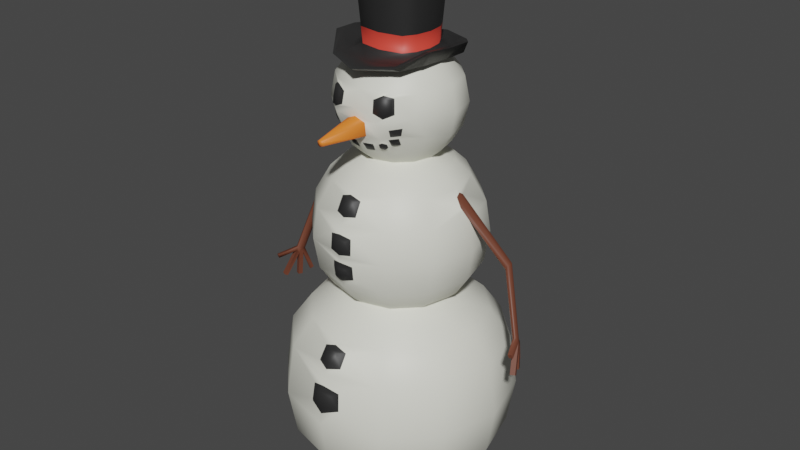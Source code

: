 # Source: snowman.blend  (saved by Blender 2.82.7; exported with 4.5.12 LTS)
import bpy
from mathutils import Matrix  # noqa: F401  (used for matrix-valued properties, if any)

bpy.ops.wm.read_factory_settings(use_empty=True)
scene = bpy.context.scene
scene.name = 'Scene'

# ---- collections
col_collection = bpy.data.collections.new('Collection'); scene.collection.children.link(col_collection)

# ---- materials (node trees are filled in below, after node groups)
mat_material_001 = bpy.data.materials.new('Material.001')
mat_material_001.use_transparent_shadow = False
mat_material_002 = bpy.data.materials.new('Material.002')
mat_material_002.use_transparent_shadow = False
mat_material_003 = bpy.data.materials.new('Material.003')
mat_material_003.use_transparent_shadow = False
mat_material_004 = bpy.data.materials.new('Material.004')
mat_material_004.use_transparent_shadow = False
mat_material_005 = bpy.data.materials.new('Material.005')
mat_material_005.use_transparent_shadow = False

# ---- node groups
ng_auto_smooth = bpy.data.node_groups.new('Auto Smooth', 'GeometryNodeTree')
_s = ng_auto_smooth.interface.new_socket(name='Geometry', in_out='OUTPUT', socket_type='NodeSocketGeometry')
_s = ng_auto_smooth.interface.new_socket(name='Geometry', in_out='INPUT', socket_type='NodeSocketGeometry')
_s = ng_auto_smooth.interface.new_socket(name='Angle', in_out='INPUT', socket_type='NodeSocketFloat')
_s.subtype = 'ANGLE'
_s.min_value = 0.0
_s.max_value = 3.142
ng_auto_smooth.is_modifier = True
_N = ng_auto_smooth.nodes; _L = ng_auto_smooth.links
n0 = _N.new('NodeGroupOutput'); n0.name = 'Group Output'; n0.location = (480, -100)
n1 = _N.new('NodeGroupInput'); n1.name = 'Group Input'; n1.location = (-420, -300)
n2 = _N.new('NodeGroupInput'); n2.name = 'Group Input.001'; n2.location = (-60, -100)
n3 = _N.new('GeometryNodeSetShadeSmooth'); n3.name = 'Set Shade Smooth'; n3.location = (120, -100)
n3.domain = 'EDGE'
n4 = _N.new('GeometryNodeSetShadeSmooth'); n4.name = 'Set Shade Smooth.001'; n4.location = (300, -100)
n5 = _N.new('GeometryNodeInputMeshEdgeAngle'); n5.name = 'Edge Angle'; n5.location = (-420, -220)
n6 = _N.new('GeometryNodeInputEdgeSmooth'); n6.name = 'Is Edge Smooth'; n6.location = (-60, -160)
n7 = _N.new('GeometryNodeInputShadeSmooth'); n7.name = 'Is Face Smooth'; n7.location = (-240, -340)
n8 = _N.new('FunctionNodeBooleanMath'); n8.name = 'Boolean Math'; n8.location = (-60, -220)
n9 = _N.new('FunctionNodeCompare'); n9.name = 'Compare'; n9.location = (-240, -180)
n9.operation = 'LESS_EQUAL'
_L.new(n5.outputs[0], n9.inputs[0])
_L.new(n4.outputs[0], n0.inputs[0])
_L.new(n1.outputs[1], n9.inputs[1])
_L.new(n9.outputs[0], n8.inputs[0])
_L.new(n7.outputs[0], n8.inputs[1])
_L.new(n2.outputs[0], n3.inputs[0])
_L.new(n6.outputs[0], n3.inputs[1])
_L.new(n3.outputs[0], n4.inputs[0])
_L.new(n8.outputs[0], n3.inputs[2])
n0.is_active_output = True

# ---- material node trees
mat_material_001.use_nodes = True; mat_material_001.node_tree.nodes.clear()
_N = mat_material_001.node_tree.nodes; _L = mat_material_001.node_tree.links
n0 = _N.new('ShaderNodeOutputMaterial'); n0.name = 'Material Output'; n0.location = (300, 300)
n1 = _N.new('ShaderNodeBsdfPrincipled'); n1.name = 'Principled BSDF'; n1.location = (10, 300)
n1.distribution = 'GGX'
n1.subsurface_method = 'BURLEY'
n1.inputs[0].default_value = (0.8696, 0.8714, 0.7665, 1.0)
n1.inputs[3].default_value = 1.45
n1.inputs[27].default_value = (0.0, 0.0, 0.0, 1.0)
n1.inputs[28].default_value = 1.0
_L.new(n1.outputs[0], n0.inputs[0])
n0.is_active_output = True
mat_material_002.use_nodes = True; mat_material_002.node_tree.nodes.clear()
_N = mat_material_002.node_tree.nodes; _L = mat_material_002.node_tree.links
n0 = _N.new('ShaderNodeOutputMaterial'); n0.name = 'Material Output'; n0.location = (300, 300)
n1 = _N.new('ShaderNodeBsdfPrincipled'); n1.name = 'Principled BSDF'; n1.location = (10, 300)
n1.distribution = 'GGX'
n1.subsurface_method = 'BURLEY'
n1.inputs[0].default_value = (0.02342, 0.02342, 0.02342, 1.0)
n1.inputs[3].default_value = 1.45
n1.inputs[27].default_value = (0.0, 0.0, 0.0, 1.0)
n1.inputs[28].default_value = 1.0
_L.new(n1.outputs[0], n0.inputs[0])
n0.is_active_output = True
mat_material_003.use_nodes = True; mat_material_003.node_tree.nodes.clear()
_N = mat_material_003.node_tree.nodes; _L = mat_material_003.node_tree.links
n0 = _N.new('ShaderNodeOutputMaterial'); n0.name = 'Material Output'; n0.location = (300, 300)
n1 = _N.new('ShaderNodeBsdfPrincipled'); n1.name = 'Principled BSDF'; n1.location = (10, 300)
n1.distribution = 'GGX'
n1.subsurface_method = 'BURLEY'
n1.inputs[0].default_value = (0.9402, 0.2187, 0.03089, 1.0)
n1.inputs[3].default_value = 1.45
n1.inputs[27].default_value = (0.0, 0.0, 0.0, 1.0)
n1.inputs[28].default_value = 1.0
_L.new(n1.outputs[0], n0.inputs[0])
n0.is_active_output = True
mat_material_004.use_nodes = True; mat_material_004.node_tree.nodes.clear()
_N = mat_material_004.node_tree.nodes; _L = mat_material_004.node_tree.links
n0 = _N.new('ShaderNodeOutputMaterial'); n0.name = 'Material Output'; n0.location = (300, 300)
n1 = _N.new('ShaderNodeBsdfPrincipled'); n1.name = 'Principled BSDF'; n1.location = (10, 300)
n1.distribution = 'GGX'
n1.subsurface_method = 'BURLEY'
n1.inputs[0].default_value = (0.8, 0.06006, 0.03998, 1.0)
n1.inputs[3].default_value = 1.45
n1.inputs[27].default_value = (0.0, 0.0, 0.0, 1.0)
n1.inputs[28].default_value = 1.0
_L.new(n1.outputs[0], n0.inputs[0])
n0.is_active_output = True
mat_material_005.use_nodes = True; mat_material_005.node_tree.nodes.clear()
_N = mat_material_005.node_tree.nodes; _L = mat_material_005.node_tree.links
n0 = _N.new('ShaderNodeOutputMaterial'); n0.name = 'Material Output'; n0.location = (300, 300)
n1 = _N.new('ShaderNodeBsdfPrincipled'); n1.name = 'Principled BSDF'; n1.location = (10, 300)
n1.distribution = 'GGX'
n1.subsurface_method = 'BURLEY'
n1.inputs[0].default_value = (0.1573, 0.0492, 0.02744, 1.0)
n1.inputs[3].default_value = 1.45
n1.inputs[27].default_value = (0.0, 0.0, 0.0, 1.0)
n1.inputs[28].default_value = 1.0
_L.new(n1.outputs[0], n0.inputs[0])
n0.is_active_output = True

# ---- world
world_world = bpy.data.worlds.new('World'); scene.world = world_world
world_world.use_nodes = True; world_world.node_tree.nodes.clear()
_N = world_world.node_tree.nodes; _L = world_world.node_tree.links
n0 = _N.new('ShaderNodeOutputWorld'); n0.name = 'World Output'; n0.location = (300, 300)
n1 = _N.new('ShaderNodeBackground'); n1.name = 'Background'; n1.location = (10, 300)
n1.inputs[0].default_value = (0.05088, 0.05088, 0.05088, 1.0)
_L.new(n1.outputs[0], n0.inputs[0])
n0.is_active_output = True
world_world.color = (0.05088, 0.05088, 0.05088)
world_world.use_sun_shadow = False
world_world.sun_shadow_jitter_overblur = 0.0

# ---- meshes
me_sphere_002 = bpy.data.meshes.new('Sphere.002')
me_sphere_002.from_pydata([(0.0832, 0.2873, -0.1441), (0.1298, 0.2126, -0.2249), (0.1592, 0.1318, -0.2757), (0.1705, -0.0205, -0.2953), (0.1592, -0.1565, -0.2757), (0.1218, -0.2513, -0.211), (0.07894, -0.3, -0.1367), (0.1457, 0.2863, -0.08103), (0.2249, 0.2126, -0.1298), (0.2757, 0.1318, -0.1592), (0.2953, -0.0205, -0.1705), (0.2757, -0.1565, -0.1592), (0.211, -0.2513, -0.1218), (0.1367, -0.3, -0.07894), (0.1664, 0.2873, -1.084e-06), (0.2597, 0.2126, -8.149e-07), (0.3183, 0.1318, -5.151e-07), (0.3409, -0.0205, 2.756e-08), (0.3183, -0.1565, 5.287e-07), (0.2436, -0.2513, 8.616e-07), (0.1579, -0.3, 1.034e-06), (0.1441, 0.2873, 0.0832), (0.2249, 0.2126, 0.1298), (0.2757, 0.1318, 0.1592), (0.2953, -0.0205, 0.1705), (0.2757, -0.1565, 0.1592), (0.211, -0.2513, 0.1218), (0.1367, -0.3, 0.07895), (0.0832, 0.2873, 0.1441), (0.1298, 0.2126, 0.2249), (0.1592, 0.1318, 0.2757), (0.1705, -0.02049, 0.2953), (0.1592, -0.1565, 0.2757), (0.1218, -0.2513, 0.211), (0.07894, -0.3, 0.1367), (0.05757, -0.308, -0.09971), (0.09971, -0.308, -0.05757), (0.1151, -0.308, 1.062e-06), (0.09971, -0.308, 0.05757), (0.05757, -0.308, 0.09971), (-0.05757, -0.308, 0.09971), (-0.09971, -0.308, 0.05757), (-0.1151, -0.308, 1.057e-06), (-0.09971, -0.308, -0.05757), (-0.05757, -0.308, -0.09971), (0.06477, 0.961, -0.09987), (0.08405, 0.902, -0.1456), (0.09097, 0.8323, -0.1576), (0.08344, 0.7653, -0.1445), (0.05294, 0.6912, -0.0917), (0.107, 0.961, -0.05766), (0.1456, 0.902, -0.08405), (0.1576, 0.8323, -0.09098), (0.1445, 0.7653, -0.08344), (0.0917, 0.6912, -0.05295), (0.1224, 0.9651, -3.519e-06), (0.1681, 0.902, -3.285e-06), (0.1819, 0.8323, -3.038e-06), (0.1669, 0.7653, -2.792e-06), (0.1059, 0.6912, -2.534e-06), (0.107, 0.961, 0.05765), (0.09512, 0.889, 0.1361), (0.09855, 0.8477, 0.14), (0.1497, 0.778, 0.06885), (0.0917, 0.6912, 0.05294), (0.06474, 0.9526, 0.09986), (0.07403, 0.8966, 0.1533), (0.06521, 0.8271, 0.1724), (0.03845, 0.7582, 0.1526), (0.05294, 0.6912, 0.0917), (0.07584, 0.6633, -0.1314), (0.09604, 0.6256, -0.1664), (0.1175, 0.5509, -0.2035), (0.1245, 0.4614, -0.2156), (0.117, 0.3695, -0.2026), (0.1314, 0.6633, -0.07584), (0.2006, 0.6083, -0.01376), (0.214, 0.5816, -0.01436), (0.2156, 0.4614, -0.1245), (0.2026, 0.3695, -0.117), (0.1517, 0.6633, -2.437e-06), (0.2489, 0.4614, -1.704e-06), (0.2339, 0.3695, -1.366e-06), (0.1314, 0.6633, 0.07584), (0.2156, 0.4614, 0.1245), (0.2026, 0.3695, 0.117), (0.07584, 0.6633, 0.1314), (0.09604, 0.6256, 0.1663), (0.1175, 0.5509, 0.2035), (0.1245, 0.4614, 0.2156), (0.117, 0.3695, 0.2026), (0.09803, 0.3135, -0.1698), (0.1708, 0.3128, -0.09663), (0.1698, 0.3135, 0.09803), (0.1961, 0.3135, -3.693e-06), (0.09803, 0.3135, 0.1698), (0.06798, 0.7174, -0.1178), (0.1177, 0.7174, -0.06798), (0.136, 0.7174, -2.624e-06), (0.1061, 0.7176, 0.07929), (0.03568, 0.7381, 0.1413), (0.07533, 0.9587, -0.1545), (0.1378, 0.9599, -0.08578), (0.1414, 0.9623, -0.007289), (0.1318, 0.9623, 0.0712), (0.1064, 0.9587, 0.1287), (0.08645, 0.9657, -0.1666), (0.1449, 0.9875, -0.09366), (0.1614, 0.9981, -0.007289), (0.1539, 1.002, 0.07045), (0.09902, 0.9657, 0.1453), (0.07948, 0.9722, -0.1544), (0.1393, 0.9902, -0.07988), (0.1527, 0.999, -0.007289), (0.1388, 1.001, 0.06899), (0.09808, 0.9719, 0.1358), (0.07338, 0.963, -0.1287), (0.1326, 0.963, -0.0704), (0.1391, 0.9763, -0.007289), (0.1255, 0.963, 0.06178), (0.09689, 0.963, 0.09952), (0.06442, 0.9809, -0.08518), (0.08425, 0.9809, -0.05226), (0.0915, 0.9809, -0.007289), (0.08425, 0.9809, 0.03768), (0.06442, 0.9809, 0.07061), (0.07923, 1.223, -0.102), (0.09988, 1.223, -0.06196), (0.1074, 1.223, -0.007289), (0.09988, 1.223, 0.04738), (0.07923, 1.223, 0.08741), (0.06717, 1.026, 0.07372), (0.08714, 1.026, 0.03948), (0.09445, 1.026, -0.007289), (0.08714, 1.026, -0.05406), (0.06717, 1.026, -0.0883), (0.1395, 0.9003, 0.09559), (0.1382, 0.8388, 0.1158), (0.0772, 0.8365, 0.1604), (0.08311, 0.9018, 0.1445), (0.05071, 0.8483, 0.1676), (0.04834, 0.8824, 0.1614), (0.07767, 0.8921, 0.1592), (0.08244, 0.8446, 0.1674), (0.05812, 0.8809, 0.1666), (0.06001, 0.8538, 0.1716), (0.09384, 0.886, 0.1446), (0.09801, 0.8523, 0.1498), (0.02842, 0.8198, 0.1721), (0.02903, 0.7832, 0.1684), (0.008652, 0.8036, 0.3039), (0.008823, 0.7933, 0.3029), (0.06058, 0.7762, 0.1519), (0.06756, 0.7181, 0.1166), (0.009472, 0.7581, 0.1605), (0.01126, 0.7356, 0.1455), (0.03081, 0.6116, 0.1954), (0.03163, 0.5733, 0.2166), (0.01959, 0.6116, 0.2098), (0.02016, 0.5854, 0.2243), (0.03277, 0.5188, 0.2381), (0.03401, 0.4725, 0.2417), (0.02272, 0.5124, 0.2491), (0.02326, 0.4821, 0.2514), (0.01768, 0.7526, 0.1591), (0.0197, 0.7412, 0.1511), (0.03455, 0.7526, 0.1546), (0.03282, 0.7412, 0.1476), (0.09921, 0.7795, 0.1239), (0.07876, 0.7764, 0.1407), (0.0975, 0.7591, 0.1136), (0.07974, 0.7582, 0.1299), (0.06194, 0.7644, 0.1456), (0.06025, 0.7416, 0.1318), (0.05281, 0.7596, 0.1479), (0.0508, 0.7482, 0.1417), (0.07158, 0.7609, 0.1375), (0.07046, 0.7507, 0.1315), (0.09583, 0.7707, 0.1298), (0.08671, 0.7696, 0.1366), (0.09508, 0.7618, 0.1253), (0.0874, 0.7613, 0.1325), (0.06477, 0.757, 0.1469), (0.06321, 0.745, 0.1382), (0.05957, 0.7545, 0.1479), (0.05836, 0.7483, 0.1443), (0.06974, 0.7554, 0.1418), (0.06936, 0.7495, 0.1389), (0.1126, 0.8113, 0.126), (0.1074, 0.7897, 0.1249), (0.08687, 0.8065, 0.1493), (0.08498, 0.7857, 0.1408), (0.1099, 0.8038, 0.1299), (0.107, 0.7919, 0.1292), (0.09573, 0.8012, 0.1427), (0.09468, 0.7897, 0.138), (0.199, 0.6171, -2.265e-06), (0.235, 0.5509, -2.023e-06), (0.2009, 0.6084, 0.01228), (0.2141, 0.5821, 0.01283), (0.03597, 0.1878, 0.2707), (0.03723, 0.1509, 0.2959), (0.0197, 0.1916, 0.291), (0.02018, 0.1677, 0.3075), (0.04411, 0.08182, 0.3128), (0.048, 0.02954, 0.3195), (0.03068, 0.07573, 0.3291), (0.03262, 0.03789, 0.3342), (0.03201, 0.4354, 0.2343), (0.03131, 0.3945, 0.2298), (0.01945, 0.4284, 0.2477), (0.01915, 0.3984, 0.244), (0.1663, 0.6256, -0.09604), (0.2035, 0.5509, -0.1175), (0.1921, 0.6256, -2.298e-06), (0.2219, 0.575, -2.111e-06), (0.1663, 0.6256, 0.09604), (0.2035, 0.5509, 0.1175), (0.3453, 0.442, -0.04154), (0.3335, 0.4214, -0.03045), (0.3358, 0.4348, -0.04914), (0.3296, 0.424, -0.04393), (0.3439, 0.4411, -0.02862), (0.3383, 0.4308, -0.02264), (0.409, 0.2365, -0.0006563), (0.394, 0.2357, 0.005369), (0.4031, 0.2358, -0.01173), (0.3895, 0.2349, -0.006779), (0.4106, 0.2455, 0.007938), (0.3977, 0.2448, 0.01369), (0.4272, 0.1661, 0.03537), (0.413, 0.1654, 0.0411), (0.4296, 0.1717, 0.04477), (0.4167, 0.171, 0.05052), (0.4129, 0.1609, 0.002616), (0.4008, 0.1603, 0.007515), (0.4085, 0.1603, -0.009017), (0.3949, 0.1594, -0.00407), (0.3942, 0.2565, 0.0113), (0.4023, 0.2583, 0.007092), (0.4034, 0.2537, -0.003959), (0.3943, 0.252, -0.0135), (0.3869, 0.2502, 0.003496), (0.3857, 0.25, -0.01013), (0.4192, 0.244, 0.06942), (0.4213, 0.2333, 0.06533), (0.4309, 0.234, 0.06142), (0.4284, 0.2455, 0.06589), (0.3932, 0.1679, -0.03348), (0.3859, 0.1674, -0.03049), (0.3801, 0.1747, -0.03838), (0.3868, 0.1756, -0.04169), (0.0, 0.2126, -0.2597), (0.0, -0.1565, -0.3183), (0.0, -0.2513, -0.2436), (0.0, -0.3, -0.1579), (-0.0832, 0.2873, -0.1441), (-0.1298, 0.2126, -0.2249), (-0.1592, 0.1318, -0.2757), (-0.1705, -0.0205, -0.2953), (-0.1592, -0.1565, -0.2757), (-0.1218, -0.2513, -0.211), (-0.07894, -0.3, -0.1367), (-0.1457, 0.2863, -0.08103), (-0.2249, 0.2126, -0.1298), (-0.2757, 0.1318, -0.1592), (-0.2953, -0.0205, -0.1705), (-0.2757, -0.1565, -0.1592), (-0.211, -0.2513, -0.1218), (-0.1367, -0.3, -0.07894), (-0.1664, 0.2873, -1.084e-06), (-0.2597, 0.2126, -8.149e-07), (-0.3183, 0.1318, -5.151e-07), (-0.3409, -0.0205, 2.756e-08), (-0.3183, -0.1565, 5.287e-07), (-0.2436, -0.2513, 8.616e-07), (-0.1579, -0.3, 1.034e-06), (-0.1441, 0.2873, 0.0832), (-0.2249, 0.2126, 0.1298), (-0.2757, 0.1318, 0.1592), (-0.2953, -0.0205, 0.1705), (-0.2757, -0.1565, 0.1592), (-0.211, -0.2513, 0.1218), (-0.1367, -0.3, 0.07895), (-0.0832, 0.2873, 0.1441), (-0.1298, 0.2126, 0.2249), (-0.1592, 0.1318, 0.2757), (-0.1705, -0.02049, 0.2953), (-0.1592, -0.1565, 0.2757), (-0.1218, -0.2513, 0.211), (-0.07894, -0.3, 0.1367), (0.0, 0.2873, 0.1664), (0.0, 0.2126, 0.2597), (0.0, 0.1318, 0.3183), (0.0, -0.02049, 0.3409), (0.0, -0.1565, 0.3183), (0.0, -0.2513, 0.2436), (0.0, -0.3, 0.1579), (0.0, -0.308, -0.1151), (0.0, 0.2873, -0.1664), (0.0, 0.1318, -0.3183), (0.0, -0.0205, -0.3409), (-0.05757, -0.308, -0.09971), (-0.09971, -0.308, -0.05757), (-0.1151, -0.308, 1.062e-06), (-0.09971, -0.308, 0.05757), (-0.05757, -0.308, 0.09971), (0.0, -0.308, 0.1151), (0.05757, -0.308, 0.09971), (0.09971, -0.308, 0.05757), (0.1151, -0.308, 1.057e-06), (0.09971, -0.308, -0.05757), (0.05757, -0.308, -0.09971), (0.0, 0.961, -0.1153), (0.0, 0.7653, -0.1669), (0.0, 0.6912, -0.1059), (-0.06477, 0.961, -0.09987), (-0.08405, 0.902, -0.1456), (-0.09097, 0.8323, -0.1576), (-0.08344, 0.7653, -0.1445), (-0.05294, 0.6912, -0.0917), (-0.107, 0.961, -0.05766), (-0.1456, 0.902, -0.08405), (-0.1576, 0.8323, -0.09098), (-0.1445, 0.7653, -0.08344), (-0.0917, 0.6912, -0.05295), (-0.1224, 0.9651, -3.519e-06), (-0.1681, 0.902, -3.285e-06), (-0.1819, 0.8323, -3.038e-06), (-0.1669, 0.7653, -2.792e-06), (-0.1059, 0.6912, -2.534e-06), (-0.107, 0.961, 0.05765), (-0.09512, 0.889, 0.1361), (-0.09855, 0.8477, 0.14), (-0.1497, 0.778, 0.06885), (-0.0917, 0.6912, 0.05294), (-0.06474, 0.9526, 0.09986), (-0.07403, 0.8966, 0.1533), (-0.06521, 0.8271, 0.1724), (-0.03845, 0.7582, 0.1526), (-0.05294, 0.6912, 0.0917), (0.0, 0.9499, 0.1153), (0.0, 0.902, 0.1625), (0.0, 0.8553, 0.1763), (0.0, 0.7653, 0.1669), (0.0, 0.6912, 0.1059), (0.0, 0.902, -0.1681), (0.0, 0.8323, -0.1819), (0.0, 0.6256, -0.1921), (0.0, 0.3695, -0.234), (-0.07584, 0.6633, -0.1314), (-0.09604, 0.6256, -0.1664), (-0.1175, 0.5509, -0.2035), (-0.1245, 0.4614, -0.2156), (-0.117, 0.3695, -0.2026), (-0.1314, 0.6633, -0.07584), (-0.2006, 0.6083, -0.01376), (-0.214, 0.5816, -0.01436), (-0.2156, 0.4614, -0.1245), (-0.2026, 0.3695, -0.117), (-0.1517, 0.6633, -2.437e-06), (-0.2489, 0.4614, -1.704e-06), (-0.2339, 0.3695, -1.366e-06), (-0.1314, 0.6633, 0.07584), (-0.2156, 0.4614, 0.1245), (-0.2026, 0.3695, 0.117), (-0.07584, 0.6633, 0.1314), (-0.09604, 0.6256, 0.1663), (-0.1175, 0.5509, 0.2035), (-0.1245, 0.4614, 0.2156), (-0.117, 0.3695, 0.2026), (0.0, 0.6633, 0.1517), (0.0, 0.6256, 0.1921), (0.0, 0.5509, 0.235), (0.0, 0.4614, 0.2489), (0.0, 0.3695, 0.2339), (0.0, 0.6633, -0.1517), (0.0, 0.5509, -0.235), (0.0, 0.4614, -0.2489), (0.0, 0.3135, 0.1961), (0.0, 0.3135, -0.1961), (-0.09803, 0.3135, -0.1698), (-0.1708, 0.3128, -0.09663), (-0.1698, 0.3135, 0.09803), (-0.1961, 0.3135, -3.693e-06), (-0.09803, 0.3135, 0.1698), (0.0, 0.7174, -0.136), (-0.06798, 0.7174, -0.1178), (-0.1177, 0.7174, -0.06798), (-0.136, 0.7174, -2.624e-06), (-0.1061, 0.7176, 0.07929), (-0.03568, 0.7381, 0.1413), (0.0, 0.7174, 0.136), (0.0, 0.9587, -0.1813), (-0.07533, 0.9587, -0.1545), (-0.1378, 0.9599, -0.08578), (-0.1414, 0.9623, -0.007289), (-0.1318, 0.9623, 0.0712), (-0.1064, 0.9587, 0.1287), (0.0, 0.95, 0.1711), (0.0, 0.9657, -0.1971), (-0.08645, 0.9657, -0.1666), (-0.1449, 0.9875, -0.09366), (-0.1614, 0.9981, -0.007289), (-0.1539, 1.002, 0.07045), (-0.09902, 0.9657, 0.1453), (0.0, 0.9571, 0.1869), (0.0, 0.9682, -0.1803), (-0.07948, 0.9722, -0.1544), (-0.1393, 0.9902, -0.07988), (-0.1527, 0.999, -0.007289), (-0.1388, 1.001, 0.06899), (-0.09808, 0.9719, 0.1358), (0.0, 0.9616, 0.1802), (0.0, 0.967, -0.1625), (-0.07338, 0.963, -0.1287), (-0.1326, 0.963, -0.0704), (-0.1391, 0.9763, -0.007289), (-0.1255, 0.963, 0.06178), (-0.09689, 0.963, 0.09952), (0.0, 0.9638, 0.1343), (0.0, 0.9809, -0.09723), (-0.06442, 0.9809, -0.08518), (-0.08425, 0.9809, -0.05226), (-0.0915, 0.9809, -0.007289), (-0.08425, 0.9809, 0.03768), (-0.06442, 0.9809, 0.07061), (0.0, 0.9809, 0.08266), (0.0, 1.223, -0.1166), (-0.07923, 1.223, -0.102), (-0.09988, 1.223, -0.06196), (-0.1074, 1.223, -0.007289), (-0.09988, 1.223, 0.04738), (-0.07923, 1.223, 0.08741), (0.0, 1.223, 0.1021), (-0.06717, 1.026, 0.07372), (-0.08714, 1.026, 0.03948), (-0.09445, 1.026, -0.007289), (-0.08714, 1.026, -0.05406), (-0.06717, 1.026, -0.0883), (0.0, 1.026, -0.1008), (0.0, 1.026, 0.08625), (-0.1395, 0.9003, 0.09559), (-0.1382, 0.8388, 0.1158), (-0.0772, 0.8365, 0.1604), (-0.08311, 0.9018, 0.1445), (-0.05071, 0.8483, 0.1676), (-0.04834, 0.8824, 0.1614), (-0.07767, 0.8921, 0.1592), (-0.08244, 0.8446, 0.1674), (-0.05812, 0.8809, 0.1666), (-0.06001, 0.8538, 0.1716), (-0.09384, 0.886, 0.1446), (-0.09801, 0.8523, 0.1498), (-0.02842, 0.8198, 0.1721), (-0.02903, 0.7832, 0.1684), (0.0, 0.8321, 0.1762), (0.0, 0.778, 0.1696), (-0.008652, 0.8036, 0.3039), (-0.008823, 0.7933, 0.3029), (0.0, 0.8081, 0.3063), (0.0, 0.7902, 0.3048), (-0.06058, 0.7762, 0.1519), (-0.06756, 0.7181, 0.1166), (-0.009472, 0.7581, 0.1605), (-0.01126, 0.7356, 0.1455), (-0.03081, 0.6116, 0.1954), (-0.03163, 0.5733, 0.2166), (0.0, 0.6224, 0.1978), (0.0, 0.569, 0.2276), (-0.01959, 0.6116, 0.2098), (-0.02016, 0.5854, 0.2243), (0.0, 0.619, 0.2114), (0.0, 0.5825, 0.2318), (-0.03277, 0.5188, 0.2381), (-0.03401, 0.4725, 0.2417), (0.0, 0.5257, 0.2435), (0.0, 0.4669, 0.2489), (-0.02272, 0.5124, 0.2491), (-0.02326, 0.4821, 0.2514), (0.0, 0.5169, 0.2526), (0.0, 0.4785, 0.2562), (-0.01768, 0.7526, 0.1591), (-0.0197, 0.7412, 0.1511), (-0.03455, 0.7526, 0.1546), (-0.03282, 0.7412, 0.1476), (-0.09921, 0.7795, 0.1239), (-0.07876, 0.7764, 0.1407), (-0.0975, 0.7591, 0.1136), (-0.07974, 0.7582, 0.1299), (-0.06194, 0.7644, 0.1456), (-0.06025, 0.7416, 0.1318), (-0.05281, 0.7596, 0.1479), (-0.0508, 0.7482, 0.1417), (-0.07158, 0.7609, 0.1375), (-0.07046, 0.7507, 0.1315), (-0.09583, 0.7707, 0.1298), (-0.08671, 0.7696, 0.1366), (-0.09508, 0.7618, 0.1253), (-0.0874, 0.7613, 0.1325), (-0.06477, 0.757, 0.1469), (-0.06321, 0.745, 0.1382), (-0.05957, 0.7545, 0.1479), (-0.05836, 0.7483, 0.1443), (-0.06974, 0.7554, 0.1418), (-0.06936, 0.7495, 0.1389), (-0.1126, 0.8113, 0.126), (-0.1074, 0.7897, 0.1249), (-0.08687, 0.8065, 0.1493), (-0.08498, 0.7857, 0.1408), (-0.1099, 0.8038, 0.1299), (-0.107, 0.7919, 0.1292), (-0.09573, 0.8012, 0.1427), (-0.09468, 0.7897, 0.138), (-0.199, 0.6171, -2.265e-06), (-0.235, 0.5509, -2.023e-06), (-0.2009, 0.6084, 0.01228), (-0.2141, 0.5821, 0.01283), (-0.03597, 0.1878, 0.2707), (-0.03723, 0.1509, 0.2959), (0.0, 0.2012, 0.2715), (0.0, 0.1438, 0.3115), (-0.0197, 0.1916, 0.291), (-0.02018, 0.1677, 0.3075), (0.0, 0.1976, 0.2917), (0.0, 0.1658, 0.3138), (-0.04411, 0.08182, 0.3128), (-0.048, 0.02954, 0.3195), (0.0, 0.09653, 0.3247), (0.0, 0.01188, 0.3372), (-0.03068, 0.07573, 0.3291), (-0.03262, 0.03789, 0.3342), (0.0, 0.08306, 0.335), (0.0, 0.02909, 0.343), (-0.03201, 0.4354, 0.2343), (-0.03131, 0.3945, 0.2298), (0.0, 0.4434, 0.2453), (0.0, 0.3853, 0.2374), (-0.01945, 0.4284, 0.2477), (-0.01915, 0.3984, 0.244), (0.0, 0.4319, 0.2525), (0.0, 0.3944, 0.2473), (-0.1663, 0.6256, -0.09604), (-0.2035, 0.5509, -0.1175), (-0.1921, 0.6256, -2.298e-06), (-0.2219, 0.575, -2.111e-06), (-0.1663, 0.6256, 0.09604), (-0.2035, 0.5509, 0.1175), (-0.3453, 0.442, -0.04154), (-0.3335, 0.4214, -0.03045), (-0.3358, 0.4348, -0.04914), (-0.3296, 0.424, -0.04393), (-0.3439, 0.4411, -0.02862), (-0.3383, 0.4308, -0.02264), (-0.409, 0.2365, -0.0006563), (-0.394, 0.2357, 0.005369), (-0.4031, 0.2358, -0.01173), (-0.3895, 0.2349, -0.006779), (-0.4106, 0.2455, 0.007938), (-0.3977, 0.2448, 0.01369), (-0.4272, 0.1661, 0.03537), (-0.413, 0.1654, 0.0411), (-0.4296, 0.1717, 0.04477), (-0.4167, 0.171, 0.05052), (-0.4129, 0.1609, 0.002616), (-0.4008, 0.1603, 0.007515), (-0.4085, 0.1603, -0.009017), (-0.3949, 0.1594, -0.00407), (-0.3942, 0.2565, 0.0113), (-0.4023, 0.2583, 0.007092), (-0.4034, 0.2537, -0.003959), (-0.3943, 0.252, -0.0135), (-0.3869, 0.2502, 0.003496), (-0.3857, 0.25, -0.01013), (-0.4192, 0.244, 0.06942), (-0.4213, 0.2333, 0.06533), (-0.4309, 0.234, 0.06142), (-0.4284, 0.2455, 0.06589), (-0.3932, 0.1679, -0.03348), (-0.3859, 0.1674, -0.03049), (-0.3801, 0.1747, -0.03838), (-0.3868, 0.1756, -0.04169)], [], [(253, 301, 3, 4), (300, 252, 1, 2), (254, 253, 4, 5), (301, 300, 2, 3), (252, 299, 0, 1), (255, 254, 5, 6), (34, 297, 307, 39), (5, 4, 11, 12), (3, 2, 9, 10), (1, 0, 7, 8), (6, 5, 12, 13), (4, 3, 10, 11), (2, 1, 8, 9), (8, 7, 14, 15), (13, 12, 19, 20), (11, 10, 17, 18), (9, 8, 15, 16), (12, 11, 18, 19), (10, 9, 16, 17), (20, 19, 26, 27), (18, 17, 24, 25), (16, 15, 22, 23), (6, 13, 36, 35), (19, 18, 25, 26), (17, 16, 23, 24), (15, 14, 21, 22), (26, 25, 32, 33), (24, 23, 30, 31), (22, 21, 28, 29), (27, 26, 33, 34), (25, 24, 31, 32), (23, 22, 29, 30), (33, 32, 295, 296), (294, 31, 205, 529), (29, 28, 291, 292), (34, 33, 296, 297), (32, 31, 294, 295), (30, 29, 200, 201), (27, 34, 39, 38), (20, 27, 38, 37), (13, 20, 37, 36), (255, 6, 35, 298), (314, 347, 47, 48), (346, 313, 45, 46), (386, 314, 48, 96), (347, 346, 46, 47), (96, 48, 53, 97), (47, 46, 51, 52), (48, 47, 52, 53), (46, 45, 50, 51), (53, 52, 57, 58), (51, 50, 55, 56), (97, 53, 58, 98), (52, 51, 56, 57), (58, 57, 137, 63), (56, 55, 60, 136), (98, 58, 63, 99), (57, 56, 136, 137), (140, 138, 143, 145), (136, 60, 65, 139), (155, 100, 167, 165), (138, 62, 147, 143), (152, 67, 148, 149), (139, 65, 341, 342), (349, 378, 73, 74), (377, 348, 71, 72), (380, 349, 74, 91), (378, 377, 72, 73), (348, 376, 70, 71), (91, 74, 79, 92), (73, 72, 213, 78), (71, 70, 75, 212), (74, 73, 78, 79), (72, 71, 212, 213), (212, 75, 80, 214), (79, 78, 81, 82), (198, 199, 223, 222), (92, 79, 82, 94), (78, 213, 197, 81), (82, 81, 84, 85), (94, 82, 85, 93), (81, 197, 217, 84), (214, 80, 83, 216), (93, 85, 90, 95), (84, 217, 88, 89), (216, 83, 86, 87), (85, 84, 89, 90), (217, 216, 87, 88), (95, 90, 375, 379), (374, 89, 161, 477), (87, 86, 371, 372), (89, 374, 536, 208), (87, 372, 468, 156), (371, 86, 69, 345), (75, 70, 49, 54), (70, 376, 315, 49), (80, 75, 54, 59), (86, 83, 64, 69), (83, 80, 59, 64), (28, 95, 379, 291), (21, 93, 95, 28), (14, 94, 93, 21), (7, 92, 94, 14), (0, 91, 92, 7), (299, 380, 91, 0), (69, 153, 392, 345), (64, 99, 153, 69), (59, 98, 99, 64), (54, 97, 98, 59), (49, 96, 97, 54), (315, 386, 96, 49), (50, 45, 101, 102), (60, 55, 103, 104), (65, 60, 104, 105), (55, 50, 102, 103), (341, 65, 105, 399), (45, 313, 393, 101), (104, 103, 108, 109), (102, 101, 106, 107), (105, 104, 109, 110), (103, 102, 107, 108), (101, 393, 400, 106), (399, 105, 110, 406), (107, 106, 111, 112), (110, 109, 114, 115), (108, 107, 112, 113), (106, 400, 407, 111), (406, 110, 115, 413), (109, 108, 113, 114), (115, 114, 119, 120), (113, 112, 117, 118), (111, 407, 414, 116), (413, 115, 120, 420), (114, 113, 118, 119), (112, 111, 116, 117), (120, 119, 124, 125), (118, 117, 122, 123), (116, 414, 421, 121), (420, 120, 125, 427), (119, 118, 123, 124), (117, 116, 121, 122), (131, 132, 129, 130), (133, 134, 127, 128), (135, 440, 428, 126), (441, 131, 130, 434), (132, 133, 128, 129), (134, 135, 126, 127), (128, 127, 428), (122, 121, 135, 134), (124, 123, 133, 132), (427, 125, 131, 441), (121, 421, 440, 135), (123, 122, 134, 133), (125, 124, 132, 131), (61, 62, 137, 136), (62, 138, 67, 137), (66, 61, 136, 139), (140, 141, 342, 343), (138, 140, 343, 67), (141, 66, 139, 342), (147, 146, 142, 143), (143, 142, 144, 145), (61, 66, 142, 146), (62, 61, 146, 147), (141, 140, 145, 144), (66, 141, 144, 142), (457, 149, 151, 461), (344, 152, 149, 457), (67, 343, 456, 148), (151, 150, 460, 461), (149, 148, 150, 151), (148, 456, 460, 150), (154, 68, 152, 344), (100, 153, 173, 175), (155, 154, 344, 392), (100, 155, 392, 153), (469, 157, 159, 473), (373, 88, 157, 469), (88, 87, 156, 157), (159, 158, 472, 473), (157, 156, 158, 159), (156, 468, 472, 158), (160, 476, 480, 162), (89, 88, 160, 161), (88, 373, 476, 160), (163, 162, 480, 481), (477, 161, 163, 481), (161, 160, 162, 163), (167, 166, 164, 165), (100, 68, 166, 167), (154, 155, 165, 164), (68, 154, 164, 166), (172, 174, 184, 182), (153, 99, 170, 171), (99, 63, 168, 170), (68, 100, 175, 174), (171, 170, 180, 181), (176, 172, 182, 186), (169, 152, 172, 176), (171, 169, 176, 177), (153, 171, 177, 173), (152, 68, 174, 172), (180, 178, 179, 181), (184, 185, 183, 182), (182, 183, 187, 186), (168, 169, 179, 178), (173, 177, 187, 183), (175, 173, 183, 185), (170, 168, 178, 180), (177, 176, 186, 187), (169, 171, 181, 179), (174, 175, 185, 184), (188, 190, 194, 192), (137, 67, 190, 188), (63, 137, 188, 189), (67, 152, 191, 190), (193, 192, 194, 195), (190, 191, 195, 194), (191, 189, 193, 195), (189, 188, 192, 193), (196, 198, 222, 218), (201, 200, 202, 203), (29, 292, 520, 200), (293, 30, 201, 521), (203, 202, 524, 525), (200, 520, 524, 202), (521, 201, 203, 525), (529, 205, 207, 533), (31, 30, 204, 205), (30, 293, 528, 204), (207, 206, 532, 533), (205, 204, 206, 207), (204, 528, 532, 206), (537, 209, 211, 541), (375, 90, 209, 537), (90, 89, 208, 209), (211, 210, 540, 541), (209, 208, 210, 211), (208, 536, 540, 210), (76, 77, 213, 212), (196, 76, 212, 214), (77, 215, 197, 213), (199, 198, 216, 217), (215, 199, 217, 197), (198, 196, 214, 216), (241, 240, 224, 226), (238, 229, 245, 244), (76, 196, 218, 220), (199, 215, 219, 223), (215, 77, 221, 219), (77, 76, 220, 221), (225, 227, 237, 235), (224, 228, 232, 230), (238, 242, 225, 229), (242, 243, 227, 225), (226, 227, 249, 248), (240, 239, 228, 224), (231, 230, 232, 233), (228, 229, 233, 232), (225, 224, 230, 231), (229, 225, 231, 233), (237, 236, 234, 235), (227, 226, 236, 237), (226, 224, 234, 236), (224, 225, 235, 234), (218, 222, 239, 240), (221, 220, 241, 243), (219, 221, 243, 242), (223, 219, 242, 238), (222, 223, 238, 239), (220, 218, 240, 241), (247, 244, 245, 246), (229, 228, 246, 245), (228, 239, 247, 246), (239, 238, 244, 247), (250, 251, 248, 249), (243, 241, 251, 250), (227, 243, 250, 249), (241, 226, 248, 251), (253, 260, 259, 301), (300, 258, 257, 252), (254, 261, 260, 253), (301, 259, 258, 300), (252, 257, 256, 299), (255, 262, 261, 254), (290, 306, 307, 297), (261, 268, 267, 260), (259, 266, 265, 258), (257, 264, 263, 256), (262, 269, 268, 261), (260, 267, 266, 259), (258, 265, 264, 257), (264, 271, 270, 263), (269, 276, 275, 268), (267, 274, 273, 266), (265, 272, 271, 264), (268, 275, 274, 267), (266, 273, 272, 265), (276, 283, 282, 275), (274, 281, 280, 273), (272, 279, 278, 271), (262, 302, 303, 269), (275, 282, 281, 274), (273, 280, 279, 272), (271, 278, 277, 270), (282, 289, 288, 281), (280, 287, 286, 279), (278, 285, 284, 277), (283, 290, 289, 282), (281, 288, 287, 280), (279, 286, 285, 278), (289, 296, 295, 288), (294, 529, 527, 287), (285, 292, 291, 284), (290, 297, 296, 289), (288, 295, 294, 287), (286, 519, 518, 285), (283, 305, 306, 290), (276, 304, 305, 283), (269, 303, 304, 276), (255, 298, 302, 262), (314, 319, 318, 347), (346, 317, 316, 313), (386, 387, 319, 314), (347, 318, 317, 346), (387, 388, 324, 319), (318, 323, 322, 317), (319, 324, 323, 318), (317, 322, 321, 316), (324, 329, 328, 323), (322, 327, 326, 321), (388, 389, 329, 324), (323, 328, 327, 322), (329, 334, 443, 328), (327, 442, 331, 326), (389, 390, 334, 329), (328, 443, 442, 327), (446, 451, 449, 444), (507, 334, 486), (442, 445, 336, 331), (465, 483, 485, 391), (444, 449, 453, 333), (462, 455, 454, 338), (445, 342, 341, 336), (349, 354, 353, 378), (377, 352, 351, 348), (380, 381, 354, 349), (378, 353, 352, 377), (348, 351, 350, 376), (381, 382, 359, 354), (353, 358, 543, 352), (351, 542, 355, 350), (354, 359, 358, 353), (352, 543, 542, 351), (542, 544, 360, 355), (359, 362, 361, 358), (516, 552, 553, 517), (382, 384, 362, 359), (358, 361, 515, 543), (362, 365, 364, 361), (384, 383, 365, 362), (361, 364, 547, 515), (544, 546, 363, 360), (383, 385, 370, 365), (364, 369, 368, 547), (546, 367, 366, 363), (365, 370, 369, 364), (547, 368, 367, 546), (385, 379, 375, 370), (374, 477, 475, 369), (367, 372, 371, 366), (369, 534, 536, 374), (367, 466, 468, 372), (371, 345, 340, 366), (355, 325, 320, 350), (350, 320, 315, 376), (360, 330, 325, 355), (366, 340, 335, 363), (363, 335, 330, 360), (284, 291, 379, 385), (277, 284, 385, 383), (270, 277, 383, 384), (263, 270, 384, 382), (256, 263, 382, 381), (299, 256, 381, 380), (340, 345, 392, 463), (335, 340, 463, 390), (330, 335, 390, 389), (325, 330, 389, 388), (320, 325, 388, 387), (315, 320, 387, 386), (321, 395, 394, 316), (331, 397, 396, 326), (336, 398, 397, 331), (326, 396, 395, 321), (341, 399, 398, 336), (316, 394, 393, 313), (397, 404, 403, 396), (395, 402, 401, 394), (398, 405, 404, 397), (396, 403, 402, 395), (394, 401, 400, 393), (399, 406, 405, 398), (402, 409, 408, 401), (405, 412, 411, 404), (403, 410, 409, 402), (401, 408, 407, 400), (406, 413, 412, 405), (404, 411, 410, 403), (412, 419, 418, 411), (410, 417, 416, 409), (408, 415, 414, 407), (413, 420, 419, 412), (411, 418, 417, 410), (409, 416, 415, 408), (419, 426, 425, 418), (417, 424, 423, 416), (415, 422, 421, 414), (420, 427, 426, 419), (418, 425, 424, 417), (416, 423, 422, 415), (435, 433, 432, 436), (437, 431, 430, 438), (439, 429, 428, 440), (441, 434, 433, 435), (436, 432, 431, 437), (438, 430, 429, 439), (423, 438, 439, 422), (425, 436, 437, 424), (427, 441, 435, 426), (422, 439, 440, 421), (424, 437, 438, 423), (426, 435, 436, 425), (332, 442, 443, 333), (333, 443, 338, 444), (337, 445, 442, 332), (446, 343, 342, 447), (444, 338, 343, 446), (447, 342, 445, 337), (453, 449, 448, 452), (449, 451, 450, 448), (332, 452, 448, 337), (333, 453, 452, 332), (447, 450, 451, 446), (337, 448, 450, 447), (457, 461, 459, 455), (344, 457, 455, 462), (338, 454, 456, 343), (459, 461, 460, 458), (455, 459, 458, 454), (454, 458, 460, 456), (464, 344, 462, 339), (391, 493, 491, 463), (465, 392, 344, 464), (391, 463, 392, 465), (469, 473, 471, 467), (373, 469, 467, 368), (368, 467, 466, 367), (471, 473, 472, 470), (467, 471, 470, 466), (466, 470, 472, 468), (474, 478, 480, 476), (369, 475, 474, 368), (368, 474, 476, 373), (479, 481, 480, 478), (477, 481, 479, 475), (475, 479, 478, 474), (485, 483, 482, 484), (391, 485, 484, 339), (464, 482, 483, 465), (339, 484, 482, 464), (490, 500, 502, 492), (463, 489, 488, 390), (390, 488, 486, 334), (339, 492, 493, 391), (489, 499, 498, 488), (494, 504, 500, 490), (487, 494, 490, 462), (489, 495, 494, 487), (463, 491, 495, 489), (462, 490, 492, 339), (498, 499, 497, 496), (502, 500, 501, 503), (500, 504, 505, 501), (486, 496, 497, 487), (491, 501, 505, 495), (493, 503, 501, 491), (488, 498, 496, 486), (495, 505, 504, 494), (487, 497, 499, 489), (492, 502, 503, 493), (506, 510, 512, 508), (443, 506, 508, 338), (334, 507, 506, 443), (338, 508, 509, 462), (511, 513, 512, 510), (508, 512, 513, 509), (509, 513, 511, 507), (507, 511, 510, 506), (514, 548, 552, 516), (519, 523, 522, 518), (285, 518, 520, 292), (293, 521, 519, 286), (523, 525, 524, 522), (518, 522, 524, 520), (521, 525, 523, 519), (529, 533, 531, 527), (287, 527, 526, 286), (286, 526, 528, 293), (531, 533, 532, 530), (527, 531, 530, 526), (526, 530, 532, 528), (537, 541, 539, 535), (375, 537, 535, 370), (370, 535, 534, 369), (539, 541, 540, 538), (535, 539, 538, 534), (534, 538, 540, 536), (356, 542, 543, 357), (514, 544, 542, 356), (357, 543, 515, 545), (517, 547, 546, 516), (545, 515, 547, 517), (516, 546, 544, 514), (571, 556, 554, 570), (568, 574, 575, 559), (356, 550, 548, 514), (517, 553, 549, 545), (545, 549, 551, 357), (357, 551, 550, 356), (555, 565, 567, 557), (554, 560, 562, 558), (568, 559, 555, 572), (572, 555, 557, 573), (556, 578, 579, 557), (570, 554, 558, 569), (561, 563, 562, 560), (558, 562, 563, 559), (555, 561, 560, 554), (559, 563, 561, 555), (567, 565, 564, 566), (557, 567, 566, 556), (556, 566, 564, 554), (554, 564, 565, 555), (548, 570, 569, 552), (551, 573, 571, 550), (549, 572, 573, 551), (553, 568, 572, 549), (552, 569, 568, 553), (550, 571, 570, 548), (577, 576, 575, 574), (559, 575, 576, 558), (558, 576, 577, 569), (569, 577, 574, 568), (580, 579, 578, 581), (573, 580, 581, 571), (557, 579, 580, 573), (571, 581, 578, 556), (44, 298, 35), (35, 36, 37), (37, 38, 39), (39, 307, 40), (40, 41, 42), (42, 43, 40), (43, 44, 40), (308, 306, 302, 310), (37, 39, 40), (152, 169, 191), (509, 507, 486, 487), (168, 63, 189), (127, 126, 428), (37, 40, 44, 35), (434, 130, 129), (128, 434, 129), (302, 298, 312), (312, 311, 310), (310, 309, 308), (308, 307, 306), (306, 305, 304), (304, 303, 306), (303, 302, 306), (302, 312, 310), (189, 191, 169, 168), (487, 462, 509), (428, 429, 430), (430, 431, 428), (431, 432, 434), (432, 433, 434), (428, 431, 434, 128)])
me_sphere_002.polygons.foreach_set('use_smooth', [True] * 589)
me_sphere_002.polygons.foreach_set('material_index', [0, 0, 0, 0, 0, 0, 0, 0, 0, 0, 0, 0, 0, 0, 0, 0, 0, 0, 0, 0, 0, 0, 0, 0, 0, 0, 0, 0, 0, 0, 0, 0, 0, 0, 0, 0, 0, 0, 0, 0, 0, 0, 0, 0, 0, 0, 0, 0, 0, 0, 0, 0, 0, 0, 0, 0, 0, 0, 1, 0, 1, 1, 0, 0, 0, 0, 0, 0, 0, 0, 0, 0, 0, 0, 0, 0, 4, 0, 0, 0, 0, 0, 0, 0, 0, 0, 0, 0, 0, 0, 0, 0, 0, 0, 0, 0, 0, 0, 0, 0, 0, 0, 0, 0, 0, 0, 0, 0, 0, 0, 0, 1, 1, 1, 1, 1, 1, 1, 1, 1, 1, 1, 1, 1, 1, 1, 1, 1, 1, 1, 1, 1, 1, 1, 1, 1, 1, 1, 1, 1, 1, 1, 1, 1, 1, 1, 1, 1, 3, 3, 3, 3, 3, 3, 0, 0, 0, 0, 0, 0, 1, 1, 1, 1, 1, 1, 2, 0, 0, 2, 2, 2, 0, 0, 0, 0, 1, 0, 0, 1, 1, 1, 1, 0, 0, 1, 1, 1, 1, 1, 1, 1, 1, 0, 0, 0, 1, 1, 0, 0, 0, 0, 1, 1, 1, 1, 1, 1, 1, 1, 1, 1, 1, 0, 0, 0, 1, 1, 1, 1, 4, 1, 0, 0, 1, 1, 1, 1, 0, 0, 1, 1, 1, 1, 0, 0, 1, 1, 1, 0, 0, 0, 0, 0, 0, 4, 4, 4, 4, 4, 4, 4, 4, 4, 4, 4, 4, 4, 4, 4, 4, 4, 4, 4, 4, 4, 4, 4, 4, 4, 4, 4, 4, 4, 4, 4, 4, 4, 4, 0, 0, 0, 0, 0, 0, 0, 0, 0, 0, 0, 0, 0, 0, 0, 0, 0, 0, 0, 0, 0, 0, 0, 0, 0, 0, 0, 0, 0, 0, 0, 0, 0, 0, 0, 0, 0, 0, 0, 0, 0, 0, 0, 0, 0, 0, 0, 0, 0, 0, 0, 0, 0, 0, 0, 0, 0, 0, 1, 0, 0, 1, 1, 0, 0, 0, 0, 0, 0, 0, 0, 0, 0, 0, 0, 0, 0, 4, 0, 0, 0, 0, 0, 0, 0, 0, 0, 0, 0, 0, 0, 0, 0, 0, 0, 0, 0, 0, 0, 0, 0, 0, 0, 0, 0, 0, 0, 0, 0, 0, 0, 0, 1, 1, 1, 1, 1, 1, 1, 1, 1, 1, 1, 1, 1, 1, 1, 1, 1, 1, 1, 1, 1, 1, 1, 1, 1, 1, 1, 1, 1, 1, 1, 1, 1, 1, 1, 1, 3, 3, 3, 3, 3, 3, 0, 0, 0, 0, 0, 0, 1, 1, 1, 1, 1, 1, 2, 0, 0, 2, 2, 2, 0, 0, 0, 0, 1, 0, 0, 1, 1, 1, 1, 0, 0, 1, 1, 1, 1, 1, 1, 1, 1, 0, 0, 0, 1, 1, 0, 0, 0, 0, 1, 1, 1, 1, 1, 1, 1, 1, 1, 1, 1, 0, 0, 0, 1, 1, 1, 1, 4, 1, 0, 0, 1, 1, 1, 1, 0, 0, 1, 1, 1, 1, 0, 0, 1, 1, 1, 0, 0, 0, 0, 0, 0, 4, 4, 4, 4, 4, 4, 4, 4, 4, 4, 4, 4, 4, 4, 4, 4, 4, 4, 4, 4, 4, 4, 4, 4, 4, 4, 4, 4, 4, 4, 4, 4, 4, 4, 0, 0, 0, 0, 0, 0, 0, 0, 0, 0, 0, 0, 1, 0, 1, 1, 0, 0, 0, 0, 0, 0, 0, 0, 0, 0, 1, 1, 1, 1, 1])
_uv = me_sphere_002.uv_layers.new(name='UVMap')
_uv.uv.foreach_set('vector', [0.5, 0.09895, 0.5, 0.1878, 0.6978, 0.1878, 0.6847, 0.09895, 0.5, 0.2873, 0.5, 0.3401, 0.6507, 0.3401, 0.6847, 0.2873, 0.5, 0.03703, 0.5, 0.09895, 0.6847, 0.09895, 0.6414, 0.03703, 0.5, 0.1878, 0.5, 0.2873, 0.6847, 0.2873, 0.6978, 0.1878, 0.5, 0.3401, 0.5, 0.3889, 0.5966, 0.3889, 0.6507, 0.3401, 0.5, 0.005205, 0.5, 0.03703, 0.6414, 0.03703, 0.5916, 0.005205, 0.5916, 0.005205, 0.5, 0.005205, 0.5, 4.713e-08, 0.5668, 4.713e-08, 0.6414, 0.03703, 0.6847, 0.09895, 0.8199, 0.09895, 0.7448, 0.03703, 0.6978, 0.1878, 0.6847, 0.2873, 0.8199, 0.2873, 0.8426, 0.1878, 0.6507, 0.3401, 0.5966, 0.3889, 0.6691, 0.3882, 0.761, 0.3401, 0.5916, 0.005205, 0.6414, 0.03703, 0.7448, 0.03703, 0.6587, 0.005205, 0.6847, 0.09895, 0.6978, 0.1878, 0.8426, 0.1878, 0.8199, 0.09895, 0.6847, 0.2873, 0.6507, 0.3401, 0.761, 0.3401, 0.8199, 0.2873, 0.761, 0.3401, 0.6691, 0.3882, 0.6931, 0.3889, 0.8013, 0.3401, 0.6587, 0.005205, 0.7448, 0.03703, 0.7827, 0.03703, 0.6832, 0.005205, 0.8199, 0.09895, 0.8426, 0.1878, 0.8957, 0.1878, 0.8694, 0.09895, 0.8199, 0.2873, 0.761, 0.3401, 0.8013, 0.3401, 0.8694, 0.2873, 0.7448, 0.03703, 0.8199, 0.09895, 0.8694, 0.09895, 0.7827, 0.03703, 0.8426, 0.1878, 0.8199, 0.2873, 0.8694, 0.2873, 0.8957, 0.1878, 0.6832, 0.005205, 0.7827, 0.03703, 0.7448, 0.03703, 0.6587, 0.005205, 0.8694, 0.09895, 0.8957, 0.1878, 0.8426, 0.1878, 0.8199, 0.09895, 0.8694, 0.2873, 0.8013, 0.3401, 0.761, 0.3401, 0.8199, 0.2873, 0.5916, 0.005205, 0.6587, 0.005205, 0.6157, 0.0, 0.5668, 0.0, 0.7827, 0.03703, 0.8694, 0.09895, 0.8199, 0.09895, 0.7448, 0.03703, 0.8957, 0.1878, 0.8694, 0.2873, 0.8199, 0.2873, 0.8426, 0.1878, 0.8013, 0.3401, 0.6931, 0.3889, 0.6672, 0.3889, 0.761, 0.3401, 0.7448, 0.03703, 0.8199, 0.09895, 0.6847, 0.09895, 0.6414, 0.03703, 0.8426, 0.1878, 0.8199, 0.2873, 0.6847, 0.2873, 0.6978, 0.1878, 0.761, 0.3401, 0.6672, 0.3889, 0.5966, 0.3889, 0.6507, 0.3401, 0.6587, 0.005205, 0.7448, 0.03703, 0.6414, 0.03703, 0.5916, 0.005205, 0.8199, 0.09895, 0.8426, 0.1878, 0.6978, 0.1878, 0.6847, 0.09895, 0.8199, 0.2873, 0.761, 0.3401, 0.6507, 0.3401, 0.6847, 0.2873, 0.6414, 0.03703, 0.6847, 0.09895, 0.5, 0.09895, 0.5, 0.03703, 0.5, 0.1878, 0.6978, 0.1878, 0.5557, 0.2205, 0.5, 0.2089, 0.6507, 0.3401, 0.5966, 0.3889, 0.5, 0.3889, 0.5, 0.3401, 0.5916, 0.005205, 0.6414, 0.03703, 0.5, 0.03703, 0.5, 0.005205, 0.6847, 0.09895, 0.6978, 0.1878, 0.5, 0.1878, 0.5, 0.09895, 0.6847, 0.2873, 0.6507, 0.3401, 0.5417, 0.3238, 0.5432, 0.2997, 0.6587, 0.005205, 0.5916, 0.005205, 0.5668, 4.713e-08, 0.6157, 4.713e-08, 0.6832, 0.005205, 0.6587, 0.005205, 0.6157, 4.713e-08, 0.6336, 0.0, 0.6587, 0.005205, 0.6832, 0.005205, 0.6336, 0.0, 0.6157, 0.0, 0.5, 0.005205, 0.5916, 0.005205, 0.5668, 0.0, 0.5, 0.0, 0.5, 0.7011, 0.5, 0.7449, 0.6056, 0.7449, 0.5968, 0.7011, 0.5, 0.7904, 0.5, 0.8289, 0.5752, 0.8289, 0.5975, 0.7904, 0.5, 0.6698, 0.5, 0.7011, 0.5968, 0.7011, 0.5789, 0.6698, 0.5, 0.7449, 0.5, 0.7904, 0.5975, 0.7904, 0.6056, 0.7449, 0.5789, 0.6698, 0.5968, 0.7011, 0.6677, 0.7011, 0.6366, 0.6698, 0.6056, 0.7449, 0.5975, 0.7904, 0.6689, 0.7904, 0.6829, 0.7449, 0.5968, 0.7011, 0.6056, 0.7449, 0.6829, 0.7449, 0.6677, 0.7011, 0.5975, 0.7904, 0.5752, 0.8289, 0.6241, 0.8289, 0.6689, 0.7904, 0.6677, 0.7011, 0.6829, 0.7449, 0.7111, 0.7449, 0.6936, 0.7011, 0.6689, 0.7904, 0.6241, 0.8289, 0.6421, 0.8316, 0.6951, 0.7904, 0.6366, 0.6698, 0.6677, 0.7011, 0.6936, 0.7011, 0.6578, 0.6698, 0.6829, 0.7449, 0.6689, 0.7904, 0.6951, 0.7904, 0.7111, 0.7449, 0.6936, 0.7011, 0.7111, 0.7449, 0.6603, 0.7491, 0.6737, 0.7094, 0.6951, 0.7904, 0.6421, 0.8316, 0.6241, 0.8289, 0.6619, 0.7892, 0.6578, 0.6698, 0.6936, 0.7011, 0.6737, 0.7094, 0.6231, 0.6699, 0.7111, 0.7449, 0.6951, 0.7904, 0.6619, 0.7892, 0.6603, 0.7491, 0.5588, 0.7553, 0.5896, 0.7476, 0.5957, 0.7529, 0.5696, 0.7589, 0.6619, 0.7892, 0.6241, 0.8289, 0.5751, 0.8234, 0.5964, 0.7902, 0.5131, 0.6817, 0.5414, 0.6833, 0.5381, 0.6853, 0.5229, 0.6853, 0.5896, 0.7476, 0.6144, 0.7549, 0.6137, 0.7579, 0.5957, 0.7529, 0.5703, 0.7082, 0.5757, 0.7415, 0.533, 0.7367, 0.5337, 0.7128, 0.5964, 0.7902, 0.5751, 0.8234, 0.5, 0.8217, 0.5, 0.7904, 0.5, 0.4425, 0.5, 0.5025, 0.6444, 0.5025, 0.6357, 0.4425, 0.5, 0.561, 0.5, 0.6098, 0.6115, 0.6098, 0.6363, 0.561, 0.5, 0.406, 0.5, 0.4425, 0.6357, 0.4425, 0.6138, 0.406, 0.5, 0.5025, 0.5, 0.561, 0.6363, 0.561, 0.6444, 0.5025, 0.5, 0.6098, 0.5, 0.6344, 0.588, 0.6344, 0.6115, 0.6098, 0.6138, 0.406, 0.6357, 0.4425, 0.7351, 0.4425, 0.6983, 0.4055, 0.6444, 0.5025, 0.6363, 0.561, 0.7362, 0.561, 0.7502, 0.5025, 0.6115, 0.6098, 0.588, 0.6344, 0.6524, 0.6344, 0.693, 0.6098, 0.6357, 0.4425, 0.6444, 0.5025, 0.7502, 0.5025, 0.7351, 0.4425, 0.6363, 0.561, 0.6115, 0.6098, 0.693, 0.6098, 0.7362, 0.561, 0.693, 0.6098, 0.6524, 0.6344, 0.676, 0.6344, 0.7229, 0.6098, 0.7351, 0.4425, 0.7502, 0.5025, 0.7888, 0.5025, 0.7715, 0.4425, 0.7331, 0.5986, 0.7485, 0.5814, 0.8925, 0.4826, 0.8991, 0.4893, 0.6983, 0.4055, 0.7351, 0.4425, 0.7715, 0.4425, 0.7275, 0.406, 0.7502, 0.5025, 0.7362, 0.561, 0.7727, 0.561, 0.7888, 0.5025, 0.7715, 0.4425, 0.7888, 0.5025, 0.7502, 0.5025, 0.7351, 0.4425, 0.7275, 0.406, 0.7715, 0.4425, 0.7351, 0.4425, 0.697, 0.406, 0.7888, 0.5025, 0.7727, 0.561, 0.7362, 0.561, 0.7502, 0.5025, 0.7229, 0.6098, 0.676, 0.6344, 0.6524, 0.6344, 0.693, 0.6098, 0.697, 0.406, 0.7351, 0.4425, 0.6357, 0.4425, 0.6138, 0.406, 0.7502, 0.5025, 0.7362, 0.561, 0.6363, 0.561, 0.6444, 0.5025, 0.693, 0.6098, 0.6524, 0.6344, 0.588, 0.6344, 0.6115, 0.6098, 0.7351, 0.4425, 0.7502, 0.5025, 0.6444, 0.5025, 0.6357, 0.4425, 0.7362, 0.561, 0.693, 0.6098, 0.6115, 0.6098, 0.6363, 0.561, 0.6138, 0.406, 0.6357, 0.4425, 0.5, 0.4425, 0.5, 0.406, 0.5, 0.5025, 0.6444, 0.5025, 0.5395, 0.5098, 0.5, 0.5061, 0.6115, 0.6098, 0.588, 0.6344, 0.5, 0.6344, 0.5, 0.6098, 0.6444, 0.5025, 0.5, 0.5025, 0.5, 0.4908, 0.5372, 0.4856, 0.6115, 0.6098, 0.5, 0.6098, 0.5, 0.6077, 0.5358, 0.6007, 0.5, 0.6344, 0.588, 0.6344, 0.5614, 0.6527, 0.5, 0.6527, 0.6524, 0.6344, 0.588, 0.6344, 0.5614, 0.6527, 0.6064, 0.6527, 0.588, 0.6344, 0.5, 0.6344, 0.5, 0.6527, 0.5614, 0.6527, 0.676, 0.6344, 0.6524, 0.6344, 0.6064, 0.6527, 0.6229, 0.6527, 0.588, 0.6344, 0.6524, 0.6344, 0.6064, 0.6527, 0.5614, 0.6527, 0.6524, 0.6344, 0.676, 0.6344, 0.6229, 0.6527, 0.6064, 0.6527, 0.5966, 0.3889, 0.6138, 0.406, 0.5, 0.406, 0.5, 0.3889, 0.6672, 0.3889, 0.697, 0.406, 0.6138, 0.406, 0.5966, 0.3889, 0.6931, 0.3889, 0.7275, 0.406, 0.697, 0.406, 0.6672, 0.3889, 0.6691, 0.3882, 0.6983, 0.4055, 0.7275, 0.406, 0.6931, 0.3889, 0.5966, 0.3889, 0.6138, 0.406, 0.6983, 0.4055, 0.6691, 0.3882, 0.5, 0.3889, 0.5, 0.406, 0.6138, 0.406, 0.5966, 0.3889, 0.5614, 0.6527, 0.5784, 0.6702, 0.5, 0.6698, 0.5, 0.6527, 0.6064, 0.6527, 0.6231, 0.6699, 0.5784, 0.6702, 0.5614, 0.6527, 0.6229, 0.6527, 0.6578, 0.6698, 0.6231, 0.6699, 0.6064, 0.6527, 0.6064, 0.6527, 0.6366, 0.6698, 0.6578, 0.6698, 0.6229, 0.6527, 0.5614, 0.6527, 0.5789, 0.6698, 0.6366, 0.6698, 0.6064, 0.6527, 0.5, 0.6527, 0.5, 0.6698, 0.5789, 0.6698, 0.5614, 0.6527, 0.6241, 0.8289, 0.5752, 0.8289, 0.5874, 0.8274, 0.6599, 0.8282, 0.6241, 0.8289, 0.6421, 0.8316, 0.664, 0.8297, 0.653, 0.8297, 0.5751, 0.8234, 0.6241, 0.8289, 0.653, 0.8297, 0.6235, 0.8274, 0.6421, 0.8316, 0.6241, 0.8289, 0.6599, 0.8282, 0.664, 0.8297, 0.5, 0.8217, 0.5751, 0.8234, 0.6235, 0.8274, 0.5, 0.8217, 0.5752, 0.8289, 0.5, 0.8289, 0.5, 0.8274, 0.5874, 0.8274, 0.653, 0.8297, 0.664, 0.8297, 0.6872, 0.8531, 0.6786, 0.8559, 0.6599, 0.8282, 0.5874, 0.8274, 0.6003, 0.832, 0.6681, 0.8462, 0.6235, 0.8274, 0.653, 0.8297, 0.6786, 0.8559, 0.6149, 0.832, 0.664, 0.8297, 0.6599, 0.8282, 0.6681, 0.8462, 0.6872, 0.8531, 0.5874, 0.8274, 0.5, 0.8274, 0.5, 0.832, 0.6003, 0.832, 0.5, 0.8217, 0.6235, 0.8274, 0.6149, 0.832, 0.5, 0.8263, 0.6681, 0.8462, 0.6003, 0.832, 0.5922, 0.8362, 0.6617, 0.848, 0.6149, 0.832, 0.6786, 0.8559, 0.661, 0.8549, 0.6138, 0.836, 0.6872, 0.8531, 0.6681, 0.8462, 0.6617, 0.848, 0.6772, 0.8537, 0.6003, 0.832, 0.5, 0.832, 0.5, 0.8336, 0.5922, 0.8362, 0.5, 0.8263, 0.6149, 0.832, 0.6138, 0.836, 0.5, 0.8293, 0.6786, 0.8559, 0.6872, 0.8531, 0.6772, 0.8537, 0.661, 0.8549, 0.6138, 0.836, 0.661, 0.8549, 0.6456, 0.8302, 0.6124, 0.8302, 0.6772, 0.8537, 0.6617, 0.848, 0.6538, 0.8302, 0.6614, 0.8389, 0.5922, 0.8362, 0.5, 0.8336, 0.5, 0.8328, 0.5852, 0.8302, 0.5, 0.8293, 0.6138, 0.836, 0.6124, 0.8302, 0.5, 0.8307, 0.661, 0.8549, 0.6772, 0.8537, 0.6614, 0.8389, 0.6456, 0.8302, 0.6617, 0.848, 0.5922, 0.8362, 0.5852, 0.8302, 0.6538, 0.8302, 0.6124, 0.8302, 0.6456, 0.8302, 0.5978, 0.8419, 0.5748, 0.8419, 0.6614, 0.8389, 0.6538, 0.8302, 0.5978, 0.8419, 0.6062, 0.8419, 0.5852, 0.8302, 0.5, 0.8328, 0.5, 0.8419, 0.5748, 0.8419, 0.5, 0.8307, 0.6124, 0.8302, 0.5748, 0.8419, 0.5, 0.8419, 0.6456, 0.8302, 0.6614, 0.8389, 0.6062, 0.8419, 0.5978, 0.8419, 0.6538, 0.8302, 0.5852, 0.8302, 0.5748, 0.8419, 0.5978, 0.8419, 0.5779, 0.8712, 0.6011, 0.8712, 0.6159, 1.0, 0.5919, 1.0, 0.6096, 0.8712, 0.6011, 0.8712, 0.6159, 1.0, 0.6247, 1.0, 0.5779, 0.8712, 0.5, 0.8712, 0.5, 1.0, 0.5919, 1.0, 0.5, 0.8712, 0.5779, 0.8712, 0.5919, 1.0, 0.5, 1.0, 0.6011, 0.8712, 0.6096, 0.8712, 0.6247, 1.0, 0.6159, 1.0, 0.6011, 0.8712, 0.5779, 0.8712, 0.5919, 1.0, 0.6159, 1.0, 0.6247, 1.0, 0.6159, 1.0, 0.5, 1.0, 0.5978, 0.8419, 0.5748, 0.8419, 0.5779, 0.8712, 0.6011, 0.8712, 0.5978, 0.8419, 0.6062, 0.8419, 0.6096, 0.8712, 0.6011, 0.8712, 0.5, 0.8419, 0.5748, 0.8419, 0.5779, 0.8712, 0.5, 0.8712, 0.5748, 0.8419, 0.5, 0.8419, 0.5, 0.8712, 0.5779, 0.8712, 0.6062, 0.8419, 0.5978, 0.8419, 0.6011, 0.8712, 0.6096, 0.8712, 0.5748, 0.8419, 0.5978, 0.8419, 0.6011, 0.8712, 0.5779, 0.8712, 0.6104, 0.7819, 0.6144, 0.7549, 0.6603, 0.7491, 0.6619, 0.7892, 0.6144, 0.7549, 0.5896, 0.7476, 0.5757, 0.7415, 0.6603, 0.7491, 0.5859, 0.7869, 0.6104, 0.7819, 0.6619, 0.7892, 0.5964, 0.7902, 0.5588, 0.7553, 0.5561, 0.7776, 0.5, 0.7904, 0.5, 0.7598, 0.5896, 0.7476, 0.5588, 0.7553, 0.5, 0.7598, 0.5757, 0.7415, 0.5561, 0.7776, 0.5859, 0.7869, 0.5964, 0.7902, 0.5, 0.7904, 0.6137, 0.7579, 0.6089, 0.7799, 0.5901, 0.7839, 0.5957, 0.7529, 0.5957, 0.7529, 0.5901, 0.7839, 0.5674, 0.7766, 0.5696, 0.7589, 0.6104, 0.7819, 0.5859, 0.7869, 0.5901, 0.7839, 0.6089, 0.7799, 0.6144, 0.7549, 0.6104, 0.7819, 0.6089, 0.7799, 0.6137, 0.7579, 0.5561, 0.7776, 0.5588, 0.7553, 0.5696, 0.7589, 0.5674, 0.7766, 0.5859, 0.7869, 0.5561, 0.7776, 0.5674, 0.7766, 0.5901, 0.7839, 0.5, 0.7094, 0.5337, 0.7128, 0.5102, 0.7194, 0.5, 0.7174, 0.5, 0.7011, 0.5703, 0.7082, 0.5337, 0.7128, 0.5, 0.7094, 0.5757, 0.7415, 0.5, 0.7598, 0.5, 0.7447, 0.533, 0.7367, 0.5102, 0.7194, 0.51, 0.7261, 0.5, 0.7291, 0.5, 0.7174, 0.5337, 0.7128, 0.533, 0.7367, 0.51, 0.7261, 0.5102, 0.7194, 0.533, 0.7367, 0.5, 0.7447, 0.5, 0.7291, 0.51, 0.7261, 0.511, 0.6964, 0.5446, 0.6964, 0.5703, 0.7082, 0.5, 0.7011, 0.5414, 0.6833, 0.5784, 0.6702, 0.5699, 0.6856, 0.559, 0.6899, 0.5131, 0.6817, 0.511, 0.6964, 0.5, 0.7011, 0.5, 0.6698, 0.5414, 0.6833, 0.5131, 0.6817, 0.5, 0.6698, 0.5784, 0.6702, 0.5, 0.5728, 0.5367, 0.5757, 0.5234, 0.5836, 0.5, 0.5817, 0.5, 0.561, 0.6363, 0.561, 0.5367, 0.5757, 0.5, 0.5728, 0.6363, 0.561, 0.6115, 0.6098, 0.5358, 0.6007, 0.5367, 0.5757, 0.5234, 0.5836, 0.5227, 0.6007, 0.5, 0.6055, 0.5, 0.5817, 0.5367, 0.5757, 0.5358, 0.6007, 0.5227, 0.6007, 0.5234, 0.5836, 0.5358, 0.6007, 0.5, 0.6077, 0.5, 0.6055, 0.5227, 0.6007, 0.538, 0.5401, 0.5, 0.5446, 0.5, 0.5388, 0.5264, 0.5359, 0.6444, 0.5025, 0.6363, 0.561, 0.538, 0.5401, 0.5395, 0.5098, 0.6363, 0.561, 0.5, 0.561, 0.5, 0.5446, 0.538, 0.5401, 0.527, 0.5161, 0.5264, 0.5359, 0.5, 0.5388, 0.5, 0.5137, 0.5, 0.5061, 0.5395, 0.5098, 0.527, 0.5161, 0.5, 0.5137, 0.5395, 0.5098, 0.538, 0.5401, 0.5264, 0.5359, 0.527, 0.5161, 0.5381, 0.6853, 0.5401, 0.6928, 0.5205, 0.6928, 0.5229, 0.6853, 0.5414, 0.6833, 0.5446, 0.6964, 0.5401, 0.6928, 0.5381, 0.6853, 0.511, 0.6964, 0.5131, 0.6817, 0.5229, 0.6853, 0.5205, 0.6928, 0.5446, 0.6964, 0.511, 0.6964, 0.5205, 0.6928, 0.5401, 0.6928, 0.5719, 0.7005, 0.5613, 0.6974, 0.5691, 0.694, 0.5752, 0.6956, 0.5784, 0.6702, 0.6231, 0.6699, 0.6131, 0.697, 0.5925, 0.6965, 0.6231, 0.6699, 0.6737, 0.7094, 0.6151, 0.7103, 0.6131, 0.697, 0.5446, 0.6964, 0.5414, 0.6833, 0.559, 0.6899, 0.5613, 0.6974, 0.5925, 0.6965, 0.6131, 0.697, 0.6103, 0.6988, 0.6014, 0.6985, 0.5831, 0.6982, 0.5719, 0.7005, 0.5752, 0.6956, 0.5809, 0.6946, 0.5914, 0.7083, 0.5703, 0.7082, 0.5719, 0.7005, 0.5831, 0.6982, 0.5925, 0.6965, 0.5914, 0.7083, 0.5831, 0.6982, 0.5818, 0.6915, 0.5784, 0.6702, 0.5925, 0.6965, 0.5818, 0.6915, 0.5699, 0.6856, 0.5703, 0.7082, 0.5446, 0.6964, 0.5613, 0.6974, 0.5719, 0.7005, 0.6103, 0.6988, 0.6112, 0.7046, 0.6006, 0.7039, 0.6014, 0.6985, 0.5691, 0.694, 0.5677, 0.69, 0.5733, 0.6878, 0.5752, 0.6956, 0.5752, 0.6956, 0.5733, 0.6878, 0.5805, 0.6907, 0.5809, 0.6946, 0.6151, 0.7103, 0.5914, 0.7083, 0.6006, 0.7039, 0.6112, 0.7046, 0.5699, 0.6856, 0.5818, 0.6915, 0.5805, 0.6907, 0.5733, 0.6878, 0.559, 0.6899, 0.5699, 0.6856, 0.5733, 0.6878, 0.5677, 0.69, 0.6131, 0.697, 0.6151, 0.7103, 0.6112, 0.7046, 0.6103, 0.6988, 0.5818, 0.6915, 0.5831, 0.6982, 0.5809, 0.6946, 0.5805, 0.6907, 0.5914, 0.7083, 0.5925, 0.6965, 0.6014, 0.6985, 0.6006, 0.7039, 0.5613, 0.6974, 0.559, 0.6899, 0.5677, 0.69, 0.5691, 0.694, 0.6307, 0.7311, 0.6008, 0.728, 0.6111, 0.7245, 0.6275, 0.7262, 0.6603, 0.7491, 0.5757, 0.7415, 0.6008, 0.728, 0.6307, 0.7311, 0.6737, 0.7094, 0.6603, 0.7491, 0.6307, 0.7311, 0.6247, 0.717, 0.5757, 0.7415, 0.5703, 0.7082, 0.5986, 0.7144, 0.6008, 0.728, 0.6242, 0.7185, 0.6275, 0.7262, 0.6111, 0.7245, 0.6099, 0.717, 0.6008, 0.728, 0.5986, 0.7144, 0.6099, 0.717, 0.6111, 0.7245, 0.5986, 0.7144, 0.6247, 0.717, 0.6242, 0.7185, 0.6099, 0.717, 0.6247, 0.717, 0.6307, 0.7311, 0.6275, 0.7262, 0.6242, 0.7185, 0.7309, 0.6043, 0.7331, 0.5986, 0.8991, 0.4893, 0.9007, 0.4899, 0.5432, 0.2997, 0.5417, 0.3238, 0.5229, 0.3263, 0.5234, 0.3107, 0.6507, 0.3401, 0.5, 0.3401, 0.5, 0.3326, 0.5417, 0.3238, 0.5, 0.2873, 0.6847, 0.2873, 0.5432, 0.2997, 0.5, 0.2951, 0.5234, 0.3107, 0.5229, 0.3263, 0.5, 0.3302, 0.5, 0.3095, 0.5417, 0.3238, 0.5, 0.3326, 0.5, 0.3302, 0.5229, 0.3263, 0.5, 0.2951, 0.5432, 0.2997, 0.5234, 0.3107, 0.5, 0.3095, 0.5, 0.2089, 0.5557, 0.2205, 0.5379, 0.2259, 0.5, 0.2202, 0.6978, 0.1878, 0.6847, 0.2873, 0.5512, 0.2546, 0.5557, 0.2205, 0.6847, 0.2873, 0.5, 0.2873, 0.5, 0.2642, 0.5512, 0.2546, 0.5379, 0.2259, 0.5356, 0.2506, 0.5, 0.2554, 0.5, 0.2202, 0.5557, 0.2205, 0.5512, 0.2546, 0.5356, 0.2506, 0.5379, 0.2259, 0.5512, 0.2546, 0.5, 0.2642, 0.5, 0.2554, 0.5356, 0.2506, 0.5, 0.4528, 0.5363, 0.4588, 0.5222, 0.4614, 0.5, 0.4588, 0.5, 0.4425, 0.6357, 0.4425, 0.5363, 0.4588, 0.5, 0.4528, 0.6357, 0.4425, 0.6444, 0.5025, 0.5372, 0.4856, 0.5363, 0.4588, 0.5222, 0.4614, 0.5226, 0.481, 0.5, 0.4833, 0.5, 0.4588, 0.5363, 0.4588, 0.5372, 0.4856, 0.5226, 0.481, 0.5222, 0.4614, 0.5372, 0.4856, 0.5, 0.4908, 0.5, 0.4833, 0.5226, 0.481, 0.7328, 0.5985, 0.7483, 0.5811, 0.7362, 0.561, 0.693, 0.6098, 0.7309, 0.6043, 0.7328, 0.5985, 0.693, 0.6098, 0.7229, 0.6098, 0.7483, 0.5811, 0.7575, 0.5768, 0.7727, 0.561, 0.7362, 0.561, 0.7485, 0.5814, 0.7331, 0.5986, 0.693, 0.6098, 0.7362, 0.561, 0.7575, 0.5768, 0.7485, 0.5814, 0.7362, 0.561, 0.7727, 0.561, 0.7331, 0.5986, 0.7309, 0.6043, 0.7229, 0.6098, 0.693, 0.6098, 0.9576, 0.3658, 0.9681, 0.3669, 0.9746, 0.3557, 0.9678, 0.3552, 0.9575, 0.3687, 0.9616, 0.3611, 0.9889, 0.3535, 0.9864, 0.3606, 0.7328, 0.5985, 0.7309, 0.6043, 0.9007, 0.4899, 0.8897, 0.4852, 0.7485, 0.5814, 0.7575, 0.5768, 0.887, 0.4765, 0.8925, 0.4826, 0.7575, 0.5768, 0.7483, 0.5811, 0.8825, 0.4782, 0.887, 0.4765, 0.7483, 0.5811, 0.7328, 0.5985, 0.8897, 0.4852, 0.8825, 0.4782, 0.9572, 0.3552, 0.9521, 0.3546, 0.9583, 0.3053, 0.9651, 0.3059, 0.9746, 0.3557, 0.9765, 0.3615, 0.9986, 0.3133, 0.9958, 0.3097, 0.9575, 0.3687, 0.949, 0.3646, 0.9572, 0.3552, 0.9616, 0.3611, 0.949, 0.3646, 0.9476, 0.3645, 0.9521, 0.3546, 0.9572, 0.3552, 0.9678, 0.3552, 0.9521, 0.3546, 0.9478, 0.3105, 0.9563, 0.3108, 0.9681, 0.3669, 0.9668, 0.3699, 0.9765, 0.3615, 0.9746, 0.3557, 0.9793, 0.3092, 0.9958, 0.3097, 0.9986, 0.3133, 0.9836, 0.3129, 0.9765, 0.3615, 0.9616, 0.3611, 0.9836, 0.3129, 0.9986, 0.3133, 0.9572, 0.3552, 0.9746, 0.3557, 0.9958, 0.3097, 0.9793, 0.3092, 0.9616, 0.3611, 0.9572, 0.3552, 0.9793, 0.3092, 0.9836, 0.3129, 0.9583, 0.3053, 0.974, 0.3059, 0.9792, 0.3063, 0.9651, 0.3059, 0.9521, 0.3546, 0.9678, 0.3552, 0.974, 0.3059, 0.9583, 0.3053, 0.9678, 0.3552, 0.9746, 0.3557, 0.9792, 0.3063, 0.974, 0.3059, 0.9746, 0.3557, 0.9572, 0.3552, 0.9651, 0.3059, 0.9792, 0.3063, 0.9007, 0.4899, 0.8991, 0.4893, 0.9668, 0.3699, 0.9681, 0.3669, 0.8825, 0.4782, 0.8897, 0.4852, 0.9576, 0.3658, 0.9476, 0.3645, 0.887, 0.4765, 0.8825, 0.4782, 0.9476, 0.3645, 0.949, 0.3646, 0.8925, 0.4826, 0.887, 0.4765, 0.949, 0.3646, 0.9575, 0.3687, 0.8991, 0.4893, 0.8925, 0.4826, 0.9575, 0.3687, 0.9668, 0.3699, 0.8897, 0.4852, 0.9007, 0.4899, 0.9681, 0.3669, 0.9576, 0.3658, 0.9971, 0.3616, 0.9864, 0.3606, 0.9889, 0.3535, 1.0, 0.354, 0.9616, 0.3611, 0.9765, 0.3615, 1.0, 0.354, 0.9889, 0.3535, 0.9765, 0.3615, 0.9668, 0.3699, 0.9971, 0.3616, 1.0, 0.354, 0.9668, 0.3699, 0.9575, 0.3687, 0.9864, 0.3606, 0.9971, 0.3616, 0.9411, 0.3153, 0.9489, 0.3158, 0.9563, 0.3108, 0.9478, 0.3105, 0.9476, 0.3645, 0.9576, 0.3658, 0.9489, 0.3158, 0.9411, 0.3153, 0.9521, 0.3546, 0.9476, 0.3645, 0.9411, 0.3153, 0.9478, 0.3105, 0.9576, 0.3658, 0.9678, 0.3552, 0.9563, 0.3108, 0.9489, 0.3158, 0.5, 0.09895, 0.3153, 0.09895, 0.3022, 0.1878, 0.5, 0.1878, 0.5, 0.2873, 0.3153, 0.2873, 0.3493, 0.3401, 0.5, 0.3401, 0.5, 0.03703, 0.3586, 0.03703, 0.3153, 0.09895, 0.5, 0.09895, 0.5, 0.1878, 0.3022, 0.1878, 0.3153, 0.2873, 0.5, 0.2873, 0.5, 0.3401, 0.3493, 0.3401, 0.4034, 0.3889, 0.5, 0.3889, 0.5, 0.005205, 0.4084, 0.005205, 0.3586, 0.03703, 0.5, 0.03703, 0.4084, 0.005205, 0.4332, 4.713e-08, 0.5, 4.713e-08, 0.5, 0.005205, 0.3586, 0.03703, 0.2552, 0.03703, 0.1801, 0.09895, 0.3153, 0.09895, 0.3022, 0.1878, 0.1574, 0.1878, 0.1801, 0.2873, 0.3153, 0.2873, 0.3493, 0.3401, 0.239, 0.3401, 0.3309, 0.3882, 0.4034, 0.3889, 0.4084, 0.005205, 0.3413, 0.005205, 0.2552, 0.03703, 0.3586, 0.03703, 0.3153, 0.09895, 0.1801, 0.09895, 0.1574, 0.1878, 0.3022, 0.1878, 0.3153, 0.2873, 0.1801, 0.2873, 0.239, 0.3401, 0.3493, 0.3401, 0.239, 0.3401, 0.1987, 0.3401, 0.3069, 0.3889, 0.3309, 0.3882, 0.3413, 0.005205, 0.3168, 0.005205, 0.2173, 0.03703, 0.2552, 0.03703, 0.1801, 0.09895, 0.1306, 0.09895, 0.1043, 0.1878, 0.1574, 0.1878, 0.1801, 0.2873, 0.1306, 0.2873, 0.1987, 0.3401, 0.239, 0.3401, 0.2552, 0.03703, 0.2173, 0.03703, 0.1306, 0.09895, 0.1801, 0.09895, 0.1574, 0.1878, 0.1043, 0.1878, 0.1306, 0.2873, 0.1801, 0.2873, 0.3168, 0.005205, 0.3413, 0.005205, 0.2552, 0.03703, 0.2173, 0.03703, 0.1306, 0.09895, 0.1801, 0.09895, 0.1574, 0.1878, 0.1043, 0.1878, 0.1306, 0.2873, 0.1801, 0.2873, 0.239, 0.3401, 0.1987, 0.3401, 0.4084, 0.005205, 0.4332, 0.0, 0.3843, 0.0, 0.3413, 0.005205, 0.2173, 0.03703, 0.2552, 0.03703, 0.1801, 0.09895, 0.1306, 0.09895, 0.1043, 0.1878, 0.1574, 0.1878, 0.1801, 0.2873, 0.1306, 0.2873, 0.1987, 0.3401, 0.239, 0.3401, 0.3328, 0.3889, 0.3069, 0.3889, 0.2552, 0.03703, 0.3586, 0.03703, 0.3153, 0.09895, 0.1801, 0.09895, 0.1574, 0.1878, 0.3022, 0.1878, 0.3153, 0.2873, 0.1801, 0.2873, 0.239, 0.3401, 0.3493, 0.3401, 0.4034, 0.3889, 0.3328, 0.3889, 0.3413, 0.005205, 0.4084, 0.005205, 0.3586, 0.03703, 0.2552, 0.03703, 0.1801, 0.09895, 0.3153, 0.09895, 0.3022, 0.1878, 0.1574, 0.1878, 0.1801, 0.2873, 0.3153, 0.2873, 0.3493, 0.3401, 0.239, 0.3401, 0.3586, 0.03703, 0.5, 0.03703, 0.5, 0.09895, 0.3153, 0.09895, 0.5, 0.1878, 0.5, 0.2089, 0.4443, 0.2205, 0.3022, 0.1878, 0.3493, 0.3401, 0.5, 0.3401, 0.5, 0.3889, 0.4034, 0.3889, 0.4084, 0.005205, 0.5, 0.005205, 0.5, 0.03703, 0.3586, 0.03703, 0.3153, 0.09895, 0.5, 0.09895, 0.5, 0.1878, 0.3022, 0.1878, 0.3153, 0.2873, 0.4568, 0.2997, 0.4583, 0.3238, 0.3493, 0.3401, 0.3413, 0.005205, 0.3843, 4.713e-08, 0.4332, 4.713e-08, 0.4084, 0.005205, 0.3168, 0.005205, 0.3664, 0.0, 0.3843, 4.713e-08, 0.3413, 0.005205, 0.3413, 0.005205, 0.3843, 0.0, 0.3664, 0.0, 0.3168, 0.005205, 0.5, 0.005205, 0.5, 0.0, 0.4332, 0.0, 0.4084, 0.005205, 0.5, 0.7011, 0.4032, 0.7011, 0.3944, 0.7449, 0.5, 0.7449, 0.5, 0.7904, 0.4025, 0.7904, 0.4248, 0.8289, 0.5, 0.8289, 0.5, 0.6698, 0.4211, 0.6698, 0.4032, 0.7011, 0.5, 0.7011, 0.5, 0.7449, 0.3944, 0.7449, 0.4025, 0.7904, 0.5, 0.7904, 0.4211, 0.6698, 0.3634, 0.6698, 0.3323, 0.7011, 0.4032, 0.7011, 0.3944, 0.7449, 0.3171, 0.7449, 0.3311, 0.7904, 0.4025, 0.7904, 0.4032, 0.7011, 0.3323, 0.7011, 0.3171, 0.7449, 0.3944, 0.7449, 0.4025, 0.7904, 0.3311, 0.7904, 0.3759, 0.8289, 0.4248, 0.8289, 0.3323, 0.7011, 0.3064, 0.7011, 0.2889, 0.7449, 0.3171, 0.7449, 0.3311, 0.7904, 0.3049, 0.7904, 0.3579, 0.8316, 0.3759, 0.8289, 0.3634, 0.6698, 0.3422, 0.6698, 0.3064, 0.7011, 0.3323, 0.7011, 0.3171, 0.7449, 0.2889, 0.7449, 0.3049, 0.7904, 0.3311, 0.7904, 0.3064, 0.7011, 0.3263, 0.7094, 0.3397, 0.7491, 0.2889, 0.7449, 0.3049, 0.7904, 0.3381, 0.7892, 0.3759, 0.8289, 0.3579, 0.8316, 0.3422, 0.6698, 0.3769, 0.6699, 0.3263, 0.7094, 0.3064, 0.7011, 0.2889, 0.7449, 0.3397, 0.7491, 0.3381, 0.7892, 0.3049, 0.7904, 0.4412, 0.7553, 0.4304, 0.7589, 0.4043, 0.7529, 0.4104, 0.7476, 0.3753, 0.717, 0.3263, 0.7094, 0.3849, 0.7103, 0.3381, 0.7892, 0.4036, 0.7902, 0.4249, 0.8234, 0.3759, 0.8289, 0.4869, 0.6817, 0.4771, 0.6853, 0.4619, 0.6853, 0.4586, 0.6833, 0.4104, 0.7476, 0.4043, 0.7529, 0.3863, 0.7579, 0.3856, 0.7549, 0.4297, 0.7082, 0.4663, 0.7128, 0.467, 0.7367, 0.4243, 0.7415, 0.4036, 0.7902, 0.5, 0.7904, 0.5, 0.8217, 0.4249, 0.8234, 0.5, 0.4425, 0.3643, 0.4425, 0.3556, 0.5025, 0.5, 0.5025, 0.5, 0.561, 0.3637, 0.561, 0.3885, 0.6098, 0.5, 0.6098, 0.5, 0.406, 0.3862, 0.406, 0.3643, 0.4425, 0.5, 0.4425, 0.5, 0.5025, 0.3556, 0.5025, 0.3637, 0.561, 0.5, 0.561, 0.5, 0.6098, 0.3885, 0.6098, 0.412, 0.6344, 0.5, 0.6344, 0.3862, 0.406, 0.3017, 0.4055, 0.2649, 0.4425, 0.3643, 0.4425, 0.3556, 0.5025, 0.2498, 0.5025, 0.2638, 0.561, 0.3637, 0.561, 0.3885, 0.6098, 0.307, 0.6098, 0.3476, 0.6344, 0.412, 0.6344, 0.3643, 0.4425, 0.2649, 0.4425, 0.2498, 0.5025, 0.3556, 0.5025, 0.3637, 0.561, 0.2638, 0.561, 0.307, 0.6098, 0.3885, 0.6098, 0.307, 0.6098, 0.2771, 0.6098, 0.324, 0.6344, 0.3476, 0.6344, 0.2649, 0.4425, 0.2285, 0.4425, 0.2112, 0.5025, 0.2498, 0.5025, 0.2669, 0.5986, 0.1009, 0.4893, 0.1075, 0.4826, 0.2515, 0.5814, 0.3017, 0.4055, 0.2725, 0.406, 0.2285, 0.4425, 0.2649, 0.4425, 0.2498, 0.5025, 0.2112, 0.5025, 0.2273, 0.561, 0.2638, 0.561, 0.2285, 0.4425, 0.2649, 0.4425, 0.2498, 0.5025, 0.2112, 0.5025, 0.2725, 0.406, 0.303, 0.406, 0.2649, 0.4425, 0.2285, 0.4425, 0.2112, 0.5025, 0.2498, 0.5025, 0.2638, 0.561, 0.2273, 0.561, 0.2771, 0.6098, 0.307, 0.6098, 0.3476, 0.6344, 0.324, 0.6344, 0.303, 0.406, 0.3862, 0.406, 0.3643, 0.4425, 0.2649, 0.4425, 0.2498, 0.5025, 0.3556, 0.5025, 0.3637, 0.561, 0.2638, 0.561, 0.307, 0.6098, 0.3885, 0.6098, 0.412, 0.6344, 0.3476, 0.6344, 0.2649, 0.4425, 0.3643, 0.4425, 0.3556, 0.5025, 0.2498, 0.5025, 0.2638, 0.561, 0.3637, 0.561, 0.3885, 0.6098, 0.307, 0.6098, 0.3862, 0.406, 0.5, 0.406, 0.5, 0.4425, 0.3643, 0.4425, 0.5, 0.5025, 0.5, 0.5061, 0.4605, 0.5098, 0.3556, 0.5025, 0.3885, 0.6098, 0.5, 0.6098, 0.5, 0.6344, 0.412, 0.6344, 0.3556, 0.5025, 0.4628, 0.4856, 0.5, 0.4908, 0.5, 0.5025, 0.3885, 0.6098, 0.4642, 0.6007, 0.5, 0.6077, 0.5, 0.6098, 0.5, 0.6344, 0.5, 0.6527, 0.4386, 0.6527, 0.412, 0.6344, 0.3476, 0.6344, 0.3936, 0.6527, 0.4386, 0.6527, 0.412, 0.6344, 0.412, 0.6344, 0.4386, 0.6527, 0.5, 0.6527, 0.5, 0.6344, 0.324, 0.6344, 0.3771, 0.6527, 0.3936, 0.6527, 0.3476, 0.6344, 0.412, 0.6344, 0.4386, 0.6527, 0.3936, 0.6527, 0.3476, 0.6344, 0.3476, 0.6344, 0.3936, 0.6527, 0.3771, 0.6527, 0.324, 0.6344, 0.4034, 0.3889, 0.5, 0.3889, 0.5, 0.406, 0.3862, 0.406, 0.3328, 0.3889, 0.4034, 0.3889, 0.3862, 0.406, 0.303, 0.406, 0.3069, 0.3889, 0.3328, 0.3889, 0.303, 0.406, 0.2725, 0.406, 0.3309, 0.3882, 0.3069, 0.3889, 0.2725, 0.406, 0.3017, 0.4055, 0.4034, 0.3889, 0.3309, 0.3882, 0.3017, 0.4055, 0.3862, 0.406, 0.5, 0.3889, 0.4034, 0.3889, 0.3862, 0.406, 0.5, 0.406, 0.4386, 0.6527, 0.5, 0.6527, 0.5, 0.6698, 0.4216, 0.6702, 0.3936, 0.6527, 0.4386, 0.6527, 0.4216, 0.6702, 0.3769, 0.6699, 0.3771, 0.6527, 0.3936, 0.6527, 0.3769, 0.6699, 0.3422, 0.6698, 0.3936, 0.6527, 0.3771, 0.6527, 0.3422, 0.6698, 0.3634, 0.6698, 0.4386, 0.6527, 0.3936, 0.6527, 0.3634, 0.6698, 0.4211, 0.6698, 0.5, 0.6527, 0.4386, 0.6527, 0.4211, 0.6698, 0.5, 0.6698, 0.3759, 0.8289, 0.3401, 0.8282, 0.4126, 0.8274, 0.4248, 0.8289, 0.3759, 0.8289, 0.347, 0.8297, 0.336, 0.8297, 0.3579, 0.8316, 0.4249, 0.8234, 0.3765, 0.8274, 0.347, 0.8297, 0.3759, 0.8289, 0.3579, 0.8316, 0.336, 0.8297, 0.3401, 0.8282, 0.3759, 0.8289, 0.5, 0.8217, 0.5, 0.8217, 0.3765, 0.8274, 0.4249, 0.8234, 0.4248, 0.8289, 0.4126, 0.8274, 0.5, 0.8274, 0.5, 0.8289, 0.347, 0.8297, 0.3214, 0.8559, 0.3128, 0.8531, 0.336, 0.8297, 0.3401, 0.8282, 0.3319, 0.8462, 0.3997, 0.832, 0.4126, 0.8274, 0.3765, 0.8274, 0.3851, 0.832, 0.3214, 0.8559, 0.347, 0.8297, 0.336, 0.8297, 0.3128, 0.8531, 0.3319, 0.8462, 0.3401, 0.8282, 0.4126, 0.8274, 0.3997, 0.832, 0.5, 0.832, 0.5, 0.8274, 0.5, 0.8217, 0.5, 0.8263, 0.3851, 0.832, 0.3765, 0.8274, 0.3319, 0.8462, 0.3383, 0.848, 0.4078, 0.8362, 0.3997, 0.832, 0.3851, 0.832, 0.3862, 0.836, 0.339, 0.8549, 0.3214, 0.8559, 0.3128, 0.8531, 0.3228, 0.8537, 0.3383, 0.848, 0.3319, 0.8462, 0.3997, 0.832, 0.4078, 0.8362, 0.5, 0.8336, 0.5, 0.832, 0.5, 0.8263, 0.5, 0.8293, 0.3862, 0.836, 0.3851, 0.832, 0.3214, 0.8559, 0.339, 0.8549, 0.3228, 0.8537, 0.3128, 0.8531, 0.3862, 0.836, 0.3876, 0.8302, 0.3544, 0.8302, 0.339, 0.8549, 0.3228, 0.8537, 0.3386, 0.8389, 0.3462, 0.8302, 0.3383, 0.848, 0.4078, 0.8362, 0.4148, 0.8302, 0.5, 0.8328, 0.5, 0.8336, 0.5, 0.8293, 0.5, 0.8307, 0.3876, 0.8302, 0.3862, 0.836, 0.339, 0.8549, 0.3544, 0.8302, 0.3386, 0.8389, 0.3228, 0.8537, 0.3383, 0.848, 0.3462, 0.8302, 0.4148, 0.8302, 0.4078, 0.8362, 0.3876, 0.8302, 0.4252, 0.8419, 0.4022, 0.8419, 0.3544, 0.8302, 0.3386, 0.8389, 0.3938, 0.8419, 0.4022, 0.8419, 0.3462, 0.8302, 0.4148, 0.8302, 0.4252, 0.8419, 0.5, 0.8419, 0.5, 0.8328, 0.5, 0.8307, 0.5, 0.8419, 0.4252, 0.8419, 0.3876, 0.8302, 0.3544, 0.8302, 0.4022, 0.8419, 0.3938, 0.8419, 0.3386, 0.8389, 0.3462, 0.8302, 0.4022, 0.8419, 0.4252, 0.8419, 0.4148, 0.8302, 0.4221, 0.8712, 0.4081, 1.0, 0.3841, 1.0, 0.3989, 0.8712, 0.3904, 0.8712, 0.3753, 1.0, 0.3841, 1.0, 0.3989, 0.8712, 0.4221, 0.8712, 0.4081, 1.0, 0.5, 1.0, 0.5, 0.8712, 0.5, 0.8712, 0.5, 1.0, 0.4081, 1.0, 0.4221, 0.8712, 0.3989, 0.8712, 0.3841, 1.0, 0.3753, 1.0, 0.3904, 0.8712, 0.3989, 0.8712, 0.3841, 1.0, 0.4081, 1.0, 0.4221, 0.8712, 0.4022, 0.8419, 0.3989, 0.8712, 0.4221, 0.8712, 0.4252, 0.8419, 0.4022, 0.8419, 0.3989, 0.8712, 0.3904, 0.8712, 0.3938, 0.8419, 0.5, 0.8419, 0.5, 0.8712, 0.4221, 0.8712, 0.4252, 0.8419, 0.4252, 0.8419, 0.4221, 0.8712, 0.5, 0.8712, 0.5, 0.8419, 0.3938, 0.8419, 0.3904, 0.8712, 0.3989, 0.8712, 0.4022, 0.8419, 0.4252, 0.8419, 0.4221, 0.8712, 0.3989, 0.8712, 0.4022, 0.8419, 0.3896, 0.7819, 0.3381, 0.7892, 0.3397, 0.7491, 0.3856, 0.7549, 0.3856, 0.7549, 0.3397, 0.7491, 0.4243, 0.7415, 0.4104, 0.7476, 0.4141, 0.7869, 0.4036, 0.7902, 0.3381, 0.7892, 0.3896, 0.7819, 0.4412, 0.7553, 0.5, 0.7598, 0.5, 0.7904, 0.4439, 0.7776, 0.4104, 0.7476, 0.4243, 0.7415, 0.5, 0.7598, 0.4412, 0.7553, 0.4439, 0.7776, 0.5, 0.7904, 0.4036, 0.7902, 0.4141, 0.7869, 0.3863, 0.7579, 0.4043, 0.7529, 0.4099, 0.7839, 0.3911, 0.7799, 0.4043, 0.7529, 0.4304, 0.7589, 0.4326, 0.7766, 0.4099, 0.7839, 0.3896, 0.7819, 0.3911, 0.7799, 0.4099, 0.7839, 0.4141, 0.7869, 0.3856, 0.7549, 0.3863, 0.7579, 0.3911, 0.7799, 0.3896, 0.7819, 0.4439, 0.7776, 0.4326, 0.7766, 0.4304, 0.7589, 0.4412, 0.7553, 0.4141, 0.7869, 0.4099, 0.7839, 0.4326, 0.7766, 0.4439, 0.7776, 0.5, 0.7094, 0.5, 0.7174, 0.4898, 0.7194, 0.4663, 0.7128, 0.5, 0.7011, 0.5, 0.7094, 0.4663, 0.7128, 0.4297, 0.7082, 0.4243, 0.7415, 0.467, 0.7367, 0.5, 0.7447, 0.5, 0.7598, 0.4898, 0.7194, 0.5, 0.7174, 0.5, 0.7291, 0.49, 0.7261, 0.4663, 0.7128, 0.4898, 0.7194, 0.49, 0.7261, 0.467, 0.7367, 0.467, 0.7367, 0.49, 0.7261, 0.5, 0.7291, 0.5, 0.7447, 0.489, 0.6964, 0.5, 0.7011, 0.4297, 0.7082, 0.4554, 0.6964, 0.4586, 0.6833, 0.441, 0.6899, 0.4301, 0.6856, 0.4216, 0.6702, 0.4869, 0.6817, 0.5, 0.6698, 0.5, 0.7011, 0.489, 0.6964, 0.4586, 0.6833, 0.4216, 0.6702, 0.5, 0.6698, 0.4869, 0.6817, 0.5, 0.5728, 0.5, 0.5817, 0.4766, 0.5836, 0.4633, 0.5757, 0.5, 0.561, 0.5, 0.5728, 0.4633, 0.5757, 0.3637, 0.561, 0.3637, 0.561, 0.4633, 0.5757, 0.4642, 0.6007, 0.3885, 0.6098, 0.4766, 0.5836, 0.5, 0.5817, 0.5, 0.6055, 0.4773, 0.6007, 0.4633, 0.5757, 0.4766, 0.5836, 0.4773, 0.6007, 0.4642, 0.6007, 0.4642, 0.6007, 0.4773, 0.6007, 0.5, 0.6055, 0.5, 0.6077, 0.462, 0.5401, 0.4736, 0.5359, 0.5, 0.5388, 0.5, 0.5446, 0.3556, 0.5025, 0.4605, 0.5098, 0.462, 0.5401, 0.3637, 0.561, 0.3637, 0.561, 0.462, 0.5401, 0.5, 0.5446, 0.5, 0.561, 0.473, 0.5161, 0.5, 0.5137, 0.5, 0.5388, 0.4736, 0.5359, 0.5, 0.5061, 0.5, 0.5137, 0.473, 0.5161, 0.4605, 0.5098, 0.4605, 0.5098, 0.473, 0.5161, 0.4736, 0.5359, 0.462, 0.5401, 0.4619, 0.6853, 0.4771, 0.6853, 0.4795, 0.6928, 0.4599, 0.6928, 0.4586, 0.6833, 0.4619, 0.6853, 0.4599, 0.6928, 0.4554, 0.6964, 0.489, 0.6964, 0.4795, 0.6928, 0.4771, 0.6853, 0.4869, 0.6817, 0.4554, 0.6964, 0.4599, 0.6928, 0.4795, 0.6928, 0.489, 0.6964, 0.4281, 0.7005, 0.4248, 0.6956, 0.4309, 0.694, 0.4387, 0.6974, 0.4216, 0.6702, 0.4075, 0.6965, 0.3869, 0.697, 0.3769, 0.6699, 0.3769, 0.6699, 0.3869, 0.697, 0.3849, 0.7103, 0.3263, 0.7094, 0.4554, 0.6964, 0.4387, 0.6974, 0.441, 0.6899, 0.4586, 0.6833, 0.4075, 0.6965, 0.3986, 0.6985, 0.3897, 0.6988, 0.3869, 0.697, 0.4169, 0.6982, 0.4191, 0.6946, 0.4248, 0.6956, 0.4281, 0.7005, 0.4086, 0.7083, 0.4169, 0.6982, 0.4281, 0.7005, 0.4297, 0.7082, 0.4075, 0.6965, 0.4182, 0.6915, 0.4169, 0.6982, 0.4086, 0.7083, 0.4216, 0.6702, 0.4301, 0.6856, 0.4182, 0.6915, 0.4075, 0.6965, 0.4297, 0.7082, 0.4281, 0.7005, 0.4387, 0.6974, 0.4554, 0.6964, 0.3897, 0.6988, 0.3986, 0.6985, 0.3994, 0.7039, 0.3888, 0.7046, 0.4309, 0.694, 0.4248, 0.6956, 0.4267, 0.6878, 0.4323, 0.69, 0.4248, 0.6956, 0.4191, 0.6946, 0.4195, 0.6907, 0.4267, 0.6878, 0.3849, 0.7103, 0.3888, 0.7046, 0.3994, 0.7039, 0.4086, 0.7083, 0.4301, 0.6856, 0.4267, 0.6878, 0.4195, 0.6907, 0.4182, 0.6915, 0.441, 0.6899, 0.4323, 0.69, 0.4267, 0.6878, 0.4301, 0.6856, 0.3869, 0.697, 0.3897, 0.6988, 0.3888, 0.7046, 0.3849, 0.7103, 0.4182, 0.6915, 0.4195, 0.6907, 0.4191, 0.6946, 0.4169, 0.6982, 0.4086, 0.7083, 0.3994, 0.7039, 0.3986, 0.6985, 0.4075, 0.6965, 0.4387, 0.6974, 0.4309, 0.694, 0.4323, 0.69, 0.441, 0.6899, 0.3693, 0.7311, 0.3725, 0.7262, 0.3889, 0.7245, 0.3992, 0.728, 0.3397, 0.7491, 0.3693, 0.7311, 0.3992, 0.728, 0.4243, 0.7415, 0.3263, 0.7094, 0.3753, 0.717, 0.3693, 0.7311, 0.3397, 0.7491, 0.4243, 0.7415, 0.3992, 0.728, 0.4014, 0.7144, 0.4297, 0.7082, 0.3758, 0.7185, 0.3901, 0.717, 0.3889, 0.7245, 0.3725, 0.7262, 0.3992, 0.728, 0.3889, 0.7245, 0.3901, 0.717, 0.4014, 0.7144, 0.4014, 0.7144, 0.3901, 0.717, 0.3758, 0.7185, 0.3753, 0.717, 0.3753, 0.717, 0.3758, 0.7185, 0.3725, 0.7262, 0.3693, 0.7311, 0.2691, 0.6043, 0.0993, 0.4899, 0.1009, 0.4893, 0.2669, 0.5986, 0.4568, 0.2997, 0.4766, 0.3107, 0.4771, 0.3263, 0.4583, 0.3238, 0.3493, 0.3401, 0.4583, 0.3238, 0.5, 0.3326, 0.5, 0.3401, 0.5, 0.2873, 0.5, 0.2951, 0.4568, 0.2997, 0.3153, 0.2873, 0.4766, 0.3107, 0.5, 0.3095, 0.5, 0.3302, 0.4771, 0.3263, 0.4583, 0.3238, 0.4771, 0.3263, 0.5, 0.3302, 0.5, 0.3326, 0.5, 0.2951, 0.5, 0.3095, 0.4766, 0.3107, 0.4568, 0.2997, 0.5, 0.2089, 0.5, 0.2202, 0.4621, 0.2259, 0.4443, 0.2205, 0.3022, 0.1878, 0.4443, 0.2205, 0.4488, 0.2546, 0.3153, 0.2873, 0.3153, 0.2873, 0.4488, 0.2546, 0.5, 0.2642, 0.5, 0.2873, 0.4621, 0.2259, 0.5, 0.2202, 0.5, 0.2554, 0.4644, 0.2506, 0.4443, 0.2205, 0.4621, 0.2259, 0.4644, 0.2506, 0.4488, 0.2546, 0.4488, 0.2546, 0.4644, 0.2506, 0.5, 0.2554, 0.5, 0.2642, 0.5, 0.4528, 0.5, 0.4588, 0.4778, 0.4614, 0.4637, 0.4588, 0.5, 0.4425, 0.5, 0.4528, 0.4637, 0.4588, 0.3643, 0.4425, 0.3643, 0.4425, 0.4637, 0.4588, 0.4628, 0.4856, 0.3556, 0.5025, 0.4778, 0.4614, 0.5, 0.4588, 0.5, 0.4833, 0.4774, 0.481, 0.4637, 0.4588, 0.4778, 0.4614, 0.4774, 0.481, 0.4628, 0.4856, 0.4628, 0.4856, 0.4774, 0.481, 0.5, 0.4833, 0.5, 0.4908, 0.2672, 0.5985, 0.307, 0.6098, 0.2638, 0.561, 0.2517, 0.5811, 0.2691, 0.6043, 0.2771, 0.6098, 0.307, 0.6098, 0.2672, 0.5985, 0.2517, 0.5811, 0.2638, 0.561, 0.2273, 0.561, 0.2425, 0.5768, 0.2515, 0.5814, 0.2638, 0.561, 0.307, 0.6098, 0.2669, 0.5986, 0.2425, 0.5768, 0.2273, 0.561, 0.2638, 0.561, 0.2515, 0.5814, 0.2669, 0.5986, 0.307, 0.6098, 0.2771, 0.6098, 0.2691, 0.6043, 0.04238, 0.3658, 0.0322, 0.3552, 0.0254, 0.3557, 0.03193, 0.3669, 0.04253, 0.3687, 0.01359, 0.3606, 0.01114, 0.3535, 0.03845, 0.3611, 0.2672, 0.5985, 0.1103, 0.4852, 0.0993, 0.4899, 0.2691, 0.6043, 0.2515, 0.5814, 0.1075, 0.4826, 0.113, 0.4765, 0.2425, 0.5768, 0.2425, 0.5768, 0.113, 0.4765, 0.1175, 0.4782, 0.2517, 0.5811, 0.2517, 0.5811, 0.1175, 0.4782, 0.1103, 0.4852, 0.2672, 0.5985, 0.04276, 0.3552, 0.03492, 0.3059, 0.04172, 0.3053, 0.04795, 0.3546, 0.0254, 0.3557, 0.00421, 0.3097, 0.001421, 0.3133, 0.02348, 0.3615, 0.04253, 0.3687, 0.03845, 0.3611, 0.04276, 0.3552, 0.05104, 0.3646, 0.05104, 0.3646, 0.04276, 0.3552, 0.04795, 0.3546, 0.05239, 0.3645, 0.0322, 0.3552, 0.04375, 0.3108, 0.0522, 0.3105, 0.04795, 0.3546, 0.03193, 0.3669, 0.0254, 0.3557, 0.02348, 0.3615, 0.03318, 0.3699, 0.02073, 0.3092, 0.01639, 0.3129, 0.001421, 0.3133, 0.00421, 0.3097, 0.02348, 0.3615, 0.001421, 0.3133, 0.01639, 0.3129, 0.03845, 0.3611, 0.04276, 0.3552, 0.02073, 0.3092, 0.00421, 0.3097, 0.0254, 0.3557, 0.03845, 0.3611, 0.01639, 0.3129, 0.02073, 0.3092, 0.04276, 0.3552, 0.04172, 0.3053, 0.03492, 0.3059, 0.0208, 0.3063, 0.02597, 0.3059, 0.04795, 0.3546, 0.04172, 0.3053, 0.02597, 0.3059, 0.0322, 0.3552, 0.0322, 0.3552, 0.02597, 0.3059, 0.0208, 0.3063, 0.0254, 0.3557, 0.0254, 0.3557, 0.0208, 0.3063, 0.03492, 0.3059, 0.04276, 0.3552, 0.0993, 0.4899, 0.03193, 0.3669, 0.03318, 0.3699, 0.1009, 0.4893, 0.1175, 0.4782, 0.05239, 0.3645, 0.04238, 0.3658, 0.1103, 0.4852, 0.113, 0.4765, 0.05104, 0.3646, 0.05239, 0.3645, 0.1175, 0.4782, 0.1075, 0.4826, 0.04253, 0.3687, 0.05104, 0.3646, 0.113, 0.4765, 0.1009, 0.4893, 0.03318, 0.3699, 0.04253, 0.3687, 0.1075, 0.4826, 0.1103, 0.4852, 0.04238, 0.3658, 0.03193, 0.3669, 0.0993, 0.4899, 0.002896, 0.3616, 0.0, 0.354, 0.01114, 0.3535, 0.01359, 0.3606, 0.03845, 0.3611, 0.01114, 0.3535, 0.0, 0.354, 0.02348, 0.3615, 0.02348, 0.3615, 0.0, 0.354, 0.002896, 0.3616, 0.03318, 0.3699, 0.03318, 0.3699, 0.002896, 0.3616, 0.01359, 0.3606, 0.04253, 0.3687, 0.05894, 0.3153, 0.0522, 0.3105, 0.04375, 0.3108, 0.0511, 0.3158, 0.05239, 0.3645, 0.05894, 0.3153, 0.0511, 0.3158, 0.04238, 0.3658, 0.04795, 0.3546, 0.0522, 0.3105, 0.05894, 0.3153, 0.05239, 0.3645, 0.04238, 0.3658, 0.0511, 0.3158, 0.04375, 0.3108, 0.0322, 0.3552, 0.4332, 0.0, 0.5, 0.0, 0.5668, 0.0, 0.5668, 0.0, 0.6157, 0.0, 0.6336, 0.0, 0.6336, 0.0, 0.6157, 4.713e-08, 0.5668, 4.713e-08, 0.5668, 4.713e-08, 0.5, 4.713e-08, 0.4332, 4.713e-08, 0.4332, 4.713e-08, 0.3843, 4.713e-08, 0.3664, 0.0, 0.3664, 0.0, 0.3843, 0.0, 0.4332, 4.713e-08, 0.3843, 0.0, 0.4332, 0.0, 0.4332, 4.713e-08, 0.5668, 4.713e-08, 0.4332, 4.713e-08, 0.4332, 0.0, 0.6336, 0.0, 0.6336, 0.0, 0.5668, 4.713e-08, 0.4332, 4.713e-08, 0.5703, 0.7082, 0.5914, 0.7083, 0.5986, 0.7144, 0.4014, 0.7144, 0.3753, 0.717, 0.3849, 0.7103, 0.4086, 0.7083, 0.6151, 0.7103, 0.6737, 0.7094, 0.6247, 0.717, 0.6159, 1.0, 0.5919, 1.0, 0.5, 1.0, 0.6336, 0.0, 0.4332, 4.713e-08, 0.4332, 0.0, 0.5668, 0.0, 0.5, 1.0, 0.5919, 1.0, 0.6159, 1.0, 0.6247, 1.0, 0.5, 1.0, 0.6159, 1.0, 0.4332, 0.0, 0.5, 0.0, 0.5668, 0.0, 0.5668, 0.0, 0.6157, 0.0, 0.6336, 0.0, 0.6336, 0.0, 0.6157, 4.713e-08, 0.5668, 4.713e-08, 0.5668, 4.713e-08, 0.5, 4.713e-08, 0.4332, 4.713e-08, 0.4332, 4.713e-08, 0.3843, 4.713e-08, 0.3664, 0.0, 0.3664, 0.0, 0.3843, 0.0, 0.4332, 4.713e-08, 0.3843, 0.0, 0.4332, 0.0, 0.4332, 4.713e-08, 0.4332, 0.0, 0.5668, 0.0, 0.6336, 0.0, 0.6247, 0.717, 0.5986, 0.7144, 0.5914, 0.7083, 0.6151, 0.7103, 0.4086, 0.7083, 0.4297, 0.7082, 0.4014, 0.7144, 0.5, 1.0, 0.4081, 1.0, 0.3841, 1.0, 0.3841, 1.0, 0.3753, 1.0, 0.5, 1.0, 0.3753, 1.0, 0.3841, 1.0, 0.5, 1.0, 0.3841, 1.0, 0.4081, 1.0, 0.5, 1.0, 0.5, 1.0, 0.3753, 1.0, 0.5, 1.0, 0.6247, 1.0])
me_sphere_002.materials.append(mat_material_001)
me_sphere_002.materials.append(mat_material_002)
me_sphere_002.materials.append(mat_material_003)
me_sphere_002.materials.append(mat_material_004)
me_sphere_002.materials.append(mat_material_005)
me_sphere_002.use_remesh_fix_poles = True
me_sphere_002.use_remesh_preserve_attributes = False
me_sphere_002.use_mirror_vertex_groups = False
me_sphere_002.update()

# ---- objects
ob_snowman = bpy.data.objects.new('Snowman', me_sphere_002)

# ---- transforms, parenting, visibility, modifiers, constraints
ob_snowman.location = (0.0, 0.0, 0.35)
ob_snowman.rotation_euler = (1.571, -0.0, 0.0)
ob_snowman.lineart.crease_threshold = 0.0
_m = ob_snowman.modifiers.new('Auto Smooth', 'NODES')
_m.node_group = ng_auto_smooth
_gi = [s.identifier for s in ng_auto_smooth.interface.items_tree if s.item_type == 'SOCKET' and s.in_out == 'INPUT']
_m[_gi[1]] = 1.422  # Angle

# ---- collection membership
col_collection.objects.link(ob_snowman)

# ---- scene / render settings (as saved in the file)
scene.frame_start = 1; scene.frame_end = 250; scene.frame_set(0)
scene.render.engine = 'BLENDER_EEVEE_NEXT'
scene.cycles.use_denoising = False
scene.cycles.samples = 128
scene.cycles.sampling_pattern = 'TABULATED_SOBOL'
scene.cycles.use_adaptive_sampling = False
scene.cycles.use_light_tree = False
scene.view_settings.view_transform = 'Filmic'
bpy.context.view_layer.update()

# ---- added for rendering (the .blend has no active camera and no usable light): camera, sun
cam_auto = bpy.data.cameras.new('AutoCamera')
cam_auto.lens = 50.0
cam_auto.sensor_width = 36.0
cam_auto.clip_end = 1000.0
ob_auto_camera = bpy.data.objects.new('AutoCamera', cam_auto)
scene.collection.objects.link(ob_auto_camera)
ob_auto_camera.location = (1.74422, -2.0941, 2.20288)
ob_auto_camera.rotation_euler = (1.09748, -7.21219e-08, 0.694738)
scene.camera = ob_auto_camera
light_auto_sun = bpy.data.lights.new('AutoSun', 'SUN')
light_auto_sun.energy = 3.0
light_auto_sun.angle = 0.0523599
ob_auto_sun = bpy.data.objects.new('AutoSun', light_auto_sun)
scene.collection.objects.link(ob_auto_sun)
ob_auto_sun.rotation_euler = (0.872665, 0.174533, 0.523599)
bpy.context.view_layer.update()
